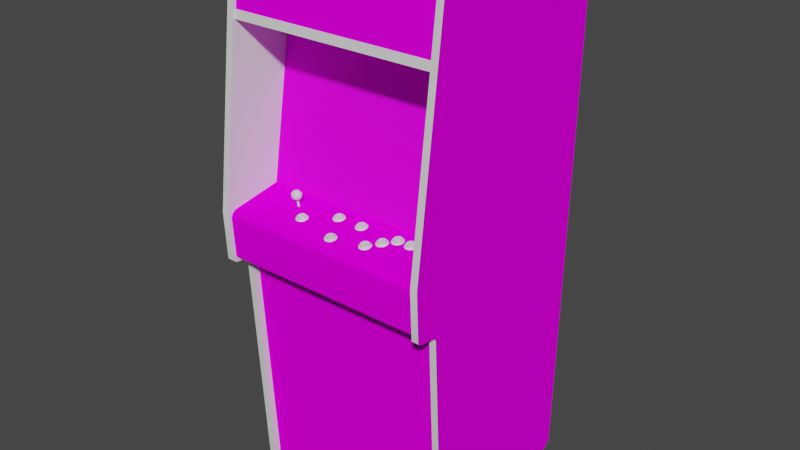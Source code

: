 # Source: stargate.blend  (saved by Blender 2.93.20; exported with 4.5.12 LTS)
import bpy
from mathutils import Matrix  # noqa: F401  (used for matrix-valued properties, if any)

bpy.ops.wm.read_factory_settings(use_empty=True)
scene = bpy.context.scene
scene.name = 'Scene'

# ---- images (referenced by path relative to the original .blend; pixels are not part of the script)
import os
ASSET_DIR = os.environ.get("B2B_ASSET_DIR", "")  # directory of the original .blend (textures are referenced by path, not embedded)
HERE = os.path.dirname(os.path.abspath(__file__))  # packed textures are extracted next to this script under _unpacked/

def load_image(name, relpath, width, height, colorspace="sRGB"):
    """Load a texture the original file referenced (path relative to the .blend, or extracted next to this script)."""
    p = next((c for c in (os.path.join(HERE, relpath), os.path.join(ASSET_DIR, relpath)) if relpath and os.path.exists(c)), "")
    if p:
        img = bpy.data.images.load(p, check_existing=True)
        img.name = name
    else:  # same state as the original file: an image datablock whose file is absent (Cycles renders it pink)
        img = bpy.data.images.new(name, width, height)
        img.source = "FILE"
        img.filepath = "//" + (relpath or name)
    img.colorspace_settings.name = colorspace
    return img
img_stargatemarquee_tiff = load_image('stargateMarquee.TIFF', 'stargateMarquee.TIFF', 1024, 1024, 'sRGB')
img_stargatescreenshot_tiff = load_image('stargatescreenshot.TIFF', 'stargatescreenshot.TIFF', 1024, 1024, 'sRGB')
img_stargatebezel_tiff = load_image('stargatebezel.TIFF', 'stargatebezel.TIFF', 1024, 1024, 'sRGB')
img_stargatecpo_tiff = load_image('stargatecpo.TIFF', 'stargatecpo.TIFF', 1024, 1024, 'sRGB')
img_stargatecoinmap_tiff = load_image('stargatecoinmap.TIFF', 'stargatecoinmap.TIFF', 1024, 1024, 'sRGB')
img_stargateleftsideart_tiff = load_image('stargateleftsideart.TIFF', 'stargateleftsideart.TIFF', 1024, 1024, 'sRGB')
img_stargaterightsideart_tiff = load_image('stargaterightsideart.TIFF', 'stargaterightsideart.TIFF', 1024, 1024, 'sRGB')

# ---- materials (node trees are filled in below, after node groups)
mat_stargateaaarquee = bpy.data.materials.new('stargateaaarquee')
mat_stargateaaarquee.use_transparent_shadow = False
mat_stargateaaarquee.roughness = 0.7103
mat_stargateaaarquee.specular_intensity = 0.02745
mat_stargateaamonitor = bpy.data.materials.new('stargateaamonitor')
mat_stargateaamonitor.use_transparent_shadow = False
mat_stargateaamonitor.roughness = 0.8807
mat_stargateaamonitor.specular_intensity = 0.0
mat_stargatebezel = bpy.data.materials.new('stargatebezel')
mat_stargatebezel.use_transparent_shadow = False
mat_stargatebezel.roughness = 0.9246
mat_stargatebezel.specular_intensity = 0.1137
mat_stargateblack = bpy.data.materials.new('stargateblack')
mat_stargateblack.use_transparent_shadow = False
mat_stargateblack.roughness = 0.8807
mat_stargateblack.specular_intensity = 0.0
mat_stargatecpo = bpy.data.materials.new('stargatecpo')
mat_stargatecpo.use_transparent_shadow = False
mat_stargatecpo.roughness = 0.8807
mat_stargatecpo.specular_intensity = 0.0
mat_stargatecoin = bpy.data.materials.new('stargatecoin')
mat_stargatecoin.use_transparent_shadow = False
mat_stargatecoin.roughness = 0.8807
mat_stargatecoin.specular_intensity = 0.0
mat_stargatered = bpy.data.materials.new('stargatered')
mat_stargatered.use_transparent_shadow = False
mat_stargatered.roughness = 0.6229
mat_stargatered.specular_intensity = 0.9569
mat_stargatesilver = bpy.data.materials.new('stargatesilver')
mat_stargatesilver.use_transparent_shadow = False
mat_stargatesilver.roughness = 0.9623
mat_stargatesilver.specular_intensity = 0.2275
mat_stargateleftsideart = bpy.data.materials.new('stargateleftsideart')
mat_stargateleftsideart.use_transparent_shadow = False
mat_stargateleftsideart.roughness = 0.8807
mat_stargateleftsideart.specular_intensity = 0.0
mat_stargatetmoulding = bpy.data.materials.new('stargatetmoulding')
mat_stargatetmoulding.use_transparent_shadow = False
mat_stargatetmoulding.roughness = 0.8152
mat_stargatetmoulding.specular_intensity = 0.8627
mat_stargatewhite = bpy.data.materials.new('stargatewhite')
mat_stargatewhite.use_transparent_shadow = False
mat_stargatewhite.roughness = 0.6229
mat_stargatewhite.specular_intensity = 0.9569
mat_stargategreen = bpy.data.materials.new('stargategreen')
mat_stargategreen.use_transparent_shadow = False
mat_stargategreen.roughness = 0.6229
mat_stargategreen.specular_intensity = 0.9569
mat_stargaterightsideart = bpy.data.materials.new('stargaterightsideart')
mat_stargaterightsideart.use_transparent_shadow = False
mat_stargaterightsideart.roughness = 0.8807
mat_stargaterightsideart.specular_intensity = 0.0

# ---- node groups
ng_auto_smooth = bpy.data.node_groups.new('Auto Smooth', 'GeometryNodeTree')
_s = ng_auto_smooth.interface.new_socket(name='Geometry', in_out='OUTPUT', socket_type='NodeSocketGeometry')
_s = ng_auto_smooth.interface.new_socket(name='Geometry', in_out='INPUT', socket_type='NodeSocketGeometry')
_s = ng_auto_smooth.interface.new_socket(name='Angle', in_out='INPUT', socket_type='NodeSocketFloat')
_s.subtype = 'ANGLE'
_s.min_value = 0.0
_s.max_value = 3.142
ng_auto_smooth.is_modifier = True
_N = ng_auto_smooth.nodes; _L = ng_auto_smooth.links
n0 = _N.new('NodeGroupOutput'); n0.name = 'Group Output'; n0.location = (480, -100)
n1 = _N.new('NodeGroupInput'); n1.name = 'Group Input'; n1.location = (-420, -300)
n2 = _N.new('NodeGroupInput'); n2.name = 'Group Input.001'; n2.location = (-60, -100)
n3 = _N.new('GeometryNodeSetShadeSmooth'); n3.name = 'Set Shade Smooth'; n3.location = (120, -100)
n3.domain = 'EDGE'
n4 = _N.new('GeometryNodeSetShadeSmooth'); n4.name = 'Set Shade Smooth.001'; n4.location = (300, -100)
n5 = _N.new('GeometryNodeInputMeshEdgeAngle'); n5.name = 'Edge Angle'; n5.location = (-420, -220)
n6 = _N.new('GeometryNodeInputEdgeSmooth'); n6.name = 'Is Edge Smooth'; n6.location = (-60, -160)
n7 = _N.new('GeometryNodeInputShadeSmooth'); n7.name = 'Is Face Smooth'; n7.location = (-240, -340)
n8 = _N.new('FunctionNodeBooleanMath'); n8.name = 'Boolean Math'; n8.location = (-60, -220)
n9 = _N.new('FunctionNodeCompare'); n9.name = 'Compare'; n9.location = (-240, -180)
n9.operation = 'LESS_EQUAL'
_L.new(n5.outputs[0], n9.inputs[0])
_L.new(n4.outputs[0], n0.inputs[0])
_L.new(n1.outputs[1], n9.inputs[1])
_L.new(n9.outputs[0], n8.inputs[0])
_L.new(n7.outputs[0], n8.inputs[1])
_L.new(n2.outputs[0], n3.inputs[0])
_L.new(n6.outputs[0], n3.inputs[1])
_L.new(n3.outputs[0], n4.inputs[0])
_L.new(n8.outputs[0], n3.inputs[2])
n0.is_active_output = True

# ---- material node trees
mat_stargateaaarquee.use_nodes = True; mat_stargateaaarquee.node_tree.nodes.clear()
_N = mat_stargateaaarquee.node_tree.nodes; _L = mat_stargateaaarquee.node_tree.links
n0 = _N.new('ShaderNodeBsdfPrincipled'); n0.name = 'Principled BSDF'; n0.location = (10, 300)
n0.distribution = 'GGX'
n0.subsurface_method = 'BURLEY'
n0.inputs[2].default_value = 0.7103
n0.inputs[3].default_value = 1.45
n0.inputs[13].default_value = 0.02745
n0.inputs[27].default_value = (0.0, 0.0, 0.0, 1.0)
n0.inputs[28].default_value = 1.0
n1 = _N.new('ShaderNodeOutputMaterial'); n1.name = 'Material Output'; n1.location = (300, 300)
n2 = _N.new('ShaderNodeTexImage'); n2.name = 'Image Texture'; n2.location = (-300, 600)
n2.image = img_stargatemarquee_tiff
_L.new(n0.outputs[0], n1.inputs[0])
_L.new(n2.outputs[0], n0.inputs[0])
n1.is_active_output = True
mat_stargateaamonitor.use_nodes = True; mat_stargateaamonitor.node_tree.nodes.clear()
_N = mat_stargateaamonitor.node_tree.nodes; _L = mat_stargateaamonitor.node_tree.links
n0 = _N.new('ShaderNodeBsdfPrincipled'); n0.name = 'Principled BSDF'; n0.location = (10, 300)
n0.distribution = 'GGX'
n0.subsurface_method = 'BURLEY'
n0.inputs[2].default_value = 0.8807
n0.inputs[3].default_value = 1.45
n0.inputs[13].default_value = 0.0
n0.inputs[27].default_value = (0.0, 0.0, 0.0, 1.0)
n0.inputs[28].default_value = 1.0
n1 = _N.new('ShaderNodeOutputMaterial'); n1.name = 'Material Output'; n1.location = (300, 300)
n2 = _N.new('ShaderNodeTexImage'); n2.name = 'Image Texture'; n2.location = (-300, 600)
n2.image = img_stargatescreenshot_tiff
_L.new(n0.outputs[0], n1.inputs[0])
_L.new(n2.outputs[0], n0.inputs[0])
n1.is_active_output = True
mat_stargatebezel.use_nodes = True; mat_stargatebezel.node_tree.nodes.clear()
_N = mat_stargatebezel.node_tree.nodes; _L = mat_stargatebezel.node_tree.links
n0 = _N.new('ShaderNodeBsdfPrincipled'); n0.name = 'Principled BSDF'; n0.location = (10, 300)
n0.distribution = 'GGX'
n0.subsurface_method = 'BURLEY'
n0.inputs[2].default_value = 0.9246
n0.inputs[3].default_value = 1.45
n0.inputs[13].default_value = 0.1137
n0.inputs[27].default_value = (0.0, 0.0, 0.0, 1.0)
n0.inputs[28].default_value = 1.0
n1 = _N.new('ShaderNodeOutputMaterial'); n1.name = 'Material Output'; n1.location = (300, 300)
n2 = _N.new('ShaderNodeTexImage'); n2.name = 'Image Texture'; n2.location = (-300, 600)
n2.image = img_stargatebezel_tiff
_L.new(n0.outputs[0], n1.inputs[0])
_L.new(n2.outputs[0], n0.inputs[0])
n1.is_active_output = True
mat_stargateblack.use_nodes = True; mat_stargateblack.node_tree.nodes.clear()
_N = mat_stargateblack.node_tree.nodes; _L = mat_stargateblack.node_tree.links
n0 = _N.new('ShaderNodeBsdfPrincipled'); n0.name = 'Principled BSDF'; n0.location = (10, 300)
n0.distribution = 'GGX'
n0.subsurface_method = 'BURLEY'
n0.inputs[2].default_value = 0.8807
n0.inputs[3].default_value = 1.45
n0.inputs[13].default_value = 0.0
n0.inputs[27].default_value = (0.0, 0.0, 0.0, 1.0)
n0.inputs[28].default_value = 1.0
n1 = _N.new('ShaderNodeOutputMaterial'); n1.name = 'Material Output'; n1.location = (300, 300)
_L.new(n0.outputs[0], n1.inputs[0])
n1.is_active_output = True
mat_stargatecpo.use_nodes = True; mat_stargatecpo.node_tree.nodes.clear()
_N = mat_stargatecpo.node_tree.nodes; _L = mat_stargatecpo.node_tree.links
n0 = _N.new('ShaderNodeBsdfPrincipled'); n0.name = 'Principled BSDF'; n0.location = (10, 300)
n0.distribution = 'GGX'
n0.subsurface_method = 'BURLEY'
n0.inputs[2].default_value = 0.8807
n0.inputs[3].default_value = 1.45
n0.inputs[13].default_value = 0.0
n0.inputs[27].default_value = (0.0, 0.0, 0.0, 1.0)
n0.inputs[28].default_value = 1.0
n1 = _N.new('ShaderNodeOutputMaterial'); n1.name = 'Material Output'; n1.location = (300, 300)
n2 = _N.new('ShaderNodeTexImage'); n2.name = 'Image Texture'; n2.location = (-300, 600)
n2.image = img_stargatecpo_tiff
_L.new(n0.outputs[0], n1.inputs[0])
_L.new(n2.outputs[0], n0.inputs[0])
n1.is_active_output = True
mat_stargatecoin.use_nodes = True; mat_stargatecoin.node_tree.nodes.clear()
_N = mat_stargatecoin.node_tree.nodes; _L = mat_stargatecoin.node_tree.links
n0 = _N.new('ShaderNodeBsdfPrincipled'); n0.name = 'Principled BSDF'; n0.location = (10, 300)
n0.distribution = 'GGX'
n0.subsurface_method = 'BURLEY'
n0.inputs[2].default_value = 0.8807
n0.inputs[3].default_value = 1.45
n0.inputs[13].default_value = 0.0
n0.inputs[27].default_value = (0.0, 0.0, 0.0, 1.0)
n0.inputs[28].default_value = 1.0
n1 = _N.new('ShaderNodeOutputMaterial'); n1.name = 'Material Output'; n1.location = (300, 300)
n2 = _N.new('ShaderNodeTexImage'); n2.name = 'Image Texture'; n2.location = (-300, 600)
n2.image = img_stargatecoinmap_tiff
_L.new(n0.outputs[0], n1.inputs[0])
_L.new(n2.outputs[0], n0.inputs[0])
n1.is_active_output = True
mat_stargatered.use_nodes = True; mat_stargatered.node_tree.nodes.clear()
_N = mat_stargatered.node_tree.nodes; _L = mat_stargatered.node_tree.links
n0 = _N.new('ShaderNodeBsdfPrincipled'); n0.name = 'Principled BSDF'; n0.location = (10, 300)
n0.distribution = 'GGX'
n0.subsurface_method = 'BURLEY'
n0.inputs[2].default_value = 0.6229
n0.inputs[3].default_value = 1.45
n0.inputs[13].default_value = 0.9569
n0.inputs[27].default_value = (0.0, 0.0, 0.0, 1.0)
n0.inputs[28].default_value = 1.0
n1 = _N.new('ShaderNodeOutputMaterial'); n1.name = 'Material Output'; n1.location = (300, 300)
_L.new(n0.outputs[0], n1.inputs[0])
n1.is_active_output = True
mat_stargatesilver.use_nodes = True; mat_stargatesilver.node_tree.nodes.clear()
_N = mat_stargatesilver.node_tree.nodes; _L = mat_stargatesilver.node_tree.links
n0 = _N.new('ShaderNodeBsdfPrincipled'); n0.name = 'Principled BSDF'; n0.location = (10, 300)
n0.distribution = 'GGX'
n0.subsurface_method = 'BURLEY'
n0.inputs[2].default_value = 0.9623
n0.inputs[3].default_value = 1.45
n0.inputs[13].default_value = 0.2275
n0.inputs[27].default_value = (0.0, 0.0, 0.0, 1.0)
n0.inputs[28].default_value = 1.0
n1 = _N.new('ShaderNodeOutputMaterial'); n1.name = 'Material Output'; n1.location = (300, 300)
_L.new(n0.outputs[0], n1.inputs[0])
n1.is_active_output = True
mat_stargateleftsideart.use_nodes = True; mat_stargateleftsideart.node_tree.nodes.clear()
_N = mat_stargateleftsideart.node_tree.nodes; _L = mat_stargateleftsideart.node_tree.links
n0 = _N.new('ShaderNodeBsdfPrincipled'); n0.name = 'Principled BSDF'; n0.location = (10, 300)
n0.distribution = 'GGX'
n0.subsurface_method = 'BURLEY'
n0.inputs[2].default_value = 0.8807
n0.inputs[3].default_value = 1.45
n0.inputs[13].default_value = 0.0
n0.inputs[27].default_value = (0.0, 0.0, 0.0, 1.0)
n0.inputs[28].default_value = 1.0
n1 = _N.new('ShaderNodeOutputMaterial'); n1.name = 'Material Output'; n1.location = (300, 300)
n2 = _N.new('ShaderNodeTexImage'); n2.name = 'Image Texture'; n2.location = (-300, 600)
n2.image = img_stargateleftsideart_tiff
_L.new(n0.outputs[0], n1.inputs[0])
_L.new(n2.outputs[0], n0.inputs[0])
n1.is_active_output = True
mat_stargatetmoulding.use_nodes = True; mat_stargatetmoulding.node_tree.nodes.clear()
_N = mat_stargatetmoulding.node_tree.nodes; _L = mat_stargatetmoulding.node_tree.links
n0 = _N.new('ShaderNodeBsdfPrincipled'); n0.name = 'Principled BSDF'; n0.location = (10, 300)
n0.distribution = 'GGX'
n0.subsurface_method = 'BURLEY'
n0.inputs[2].default_value = 0.8152
n0.inputs[3].default_value = 1.45
n0.inputs[13].default_value = 0.8627
n0.inputs[27].default_value = (0.0, 0.0, 0.0, 1.0)
n0.inputs[28].default_value = 1.0
n1 = _N.new('ShaderNodeOutputMaterial'); n1.name = 'Material Output'; n1.location = (300, 300)
_L.new(n0.outputs[0], n1.inputs[0])
n1.is_active_output = True
mat_stargatewhite.use_nodes = True; mat_stargatewhite.node_tree.nodes.clear()
_N = mat_stargatewhite.node_tree.nodes; _L = mat_stargatewhite.node_tree.links
n0 = _N.new('ShaderNodeBsdfPrincipled'); n0.name = 'Principled BSDF'; n0.location = (10, 300)
n0.distribution = 'GGX'
n0.subsurface_method = 'BURLEY'
n0.inputs[2].default_value = 0.6229
n0.inputs[3].default_value = 1.45
n0.inputs[13].default_value = 0.9569
n0.inputs[27].default_value = (0.0, 0.0, 0.0, 1.0)
n0.inputs[28].default_value = 1.0
n1 = _N.new('ShaderNodeOutputMaterial'); n1.name = 'Material Output'; n1.location = (300, 300)
_L.new(n0.outputs[0], n1.inputs[0])
n1.is_active_output = True
mat_stargategreen.use_nodes = True; mat_stargategreen.node_tree.nodes.clear()
_N = mat_stargategreen.node_tree.nodes; _L = mat_stargategreen.node_tree.links
n0 = _N.new('ShaderNodeBsdfPrincipled'); n0.name = 'Principled BSDF'; n0.location = (10, 300)
n0.distribution = 'GGX'
n0.subsurface_method = 'BURLEY'
n0.inputs[2].default_value = 0.6229
n0.inputs[3].default_value = 1.45
n0.inputs[13].default_value = 0.9569
n0.inputs[27].default_value = (0.0, 0.0, 0.0, 1.0)
n0.inputs[28].default_value = 1.0
n1 = _N.new('ShaderNodeOutputMaterial'); n1.name = 'Material Output'; n1.location = (300, 300)
_L.new(n0.outputs[0], n1.inputs[0])
n1.is_active_output = True
mat_stargaterightsideart.use_nodes = True; mat_stargaterightsideart.node_tree.nodes.clear()
_N = mat_stargaterightsideart.node_tree.nodes; _L = mat_stargaterightsideart.node_tree.links
n0 = _N.new('ShaderNodeBsdfPrincipled'); n0.name = 'Principled BSDF'; n0.location = (10, 300)
n0.distribution = 'GGX'
n0.subsurface_method = 'BURLEY'
n0.inputs[2].default_value = 0.8807
n0.inputs[3].default_value = 1.45
n0.inputs[13].default_value = 0.0
n0.inputs[27].default_value = (0.0, 0.0, 0.0, 1.0)
n0.inputs[28].default_value = 1.0
n1 = _N.new('ShaderNodeOutputMaterial'); n1.name = 'Material Output'; n1.location = (300, 300)
n2 = _N.new('ShaderNodeTexImage'); n2.name = 'Image Texture'; n2.location = (-300, 600)
n2.image = img_stargaterightsideart_tiff
_L.new(n0.outputs[0], n1.inputs[0])
_L.new(n2.outputs[0], n0.inputs[0])
n1.is_active_output = True

# ---- world
world_world = bpy.data.worlds.new('World'); scene.world = world_world
world_world.use_nodes = True; world_world.node_tree.nodes.clear()
_N = world_world.node_tree.nodes; _L = world_world.node_tree.links
n0 = _N.new('ShaderNodeOutputWorld'); n0.name = 'World Output'; n0.location = (300, 300)
n1 = _N.new('ShaderNodeBackground'); n1.name = 'Background'; n1.location = (10, 300)
n1.inputs[0].default_value = (0.05088, 0.05088, 0.05088, 1.0)
_L.new(n1.outputs[0], n0.inputs[0])
n0.is_active_output = True
world_world.color = (0.05088, 0.05088, 0.05088)
world_world.use_sun_shadow = False
world_world.sun_shadow_jitter_overblur = 0.0

# ---- meshes
me_stargate = bpy.data.meshes.new('stargate')
me_stargate.from_pydata([(0.3201, 0.7679, 0.03035), (-0.3708, 0.7679, 0.03035), (-0.3708, 0.5689, 0.05756), (0.3201, 0.5689, 0.05756), (-0.2609, 0.3861, -0.1381), (-0.2609, 0.1225, -0.09174), (0.1995, 0.1225, -0.09174), (0.1995, 0.3861, -0.1381), (0.3249, 0.006639, -0.05791), (0.3249, 0.4737, -0.1359), (-0.3903, 0.4737, -0.1359), (-0.3903, 0.006639, -0.05791), (-0.3638, 0.4531, -0.1657), (-0.3638, 0.009949, -0.09432), (0.3132, 0.009949, -0.09432), (0.3132, 0.4531, -0.1657), (0.3253, -0.1754, 0.1226), (0.3253, -0.04558, 0.13), (-0.3745, -0.04558, 0.13), (0.3253, -0.02204, 0.1135), (0.3253, 0.008478, -0.06894), (-0.3745, -0.02204, 0.1135), (-0.3745, 0.008478, -0.06894), (-0.3745, -0.193, 0.07153), (-0.3745, -0.1754, 0.1226), (0.3253, -0.193, 0.07153), (-0.3745, -0.03087, 0.1252), (0.3253, -0.03087, 0.1252), (-0.3701, -0.09596, 0.04285), (-0.3701, -0.9844, -0.006795), (0.3257, -0.9844, -0.006795), (0.3257, -0.09596, 0.04285), (-0.2322, 0.0276, 0.006075), (-0.2278, 0.02208, 0.004605), (-0.2296, 0.02466, 0.01417), (-0.1991, 0.03054, 0.009017), (-0.2028, 0.02466, 0.01417), (-0.202, 0.02466, 0.006443), (-0.2278, 0.04525, 0.01343), (-0.2322, 0.03974, 0.009017), (-0.2296, 0.03974, 0.01711), (-0.216, 0.04268, -0.004589), (-0.2197, 0.03679, -0.006795), (-0.2241, 0.04268, -0.002383), (-0.2079, 0.04268, 0.02005), (-0.202, 0.03679, 0.01784), (-0.1995, 0.03679, 0.01196), (-0.2182, 0.04966, 0.006443), (-0.2201, 0.04709, 0.0005594), (-0.2241, 0.04709, 0.003869), (-0.2241, 0.04268, 0.02005), (-0.2256, 0.03679, 0.02226), (-0.2197, 0.03679, 0.02446), (-0.2208, 0.02208, 0.01931), (-0.2142, 0.02025, 0.01784), (-0.2134, 0.02466, 0.02226), (-0.216, 0.02466, -0.004589), (-0.2175, 0.01877, 0.002766), (-0.2241, 0.02466, -0.002383), (-0.202, 0.03054, 0.0001917), (-0.2079, 0.02466, -0.002383), (-0.2039, 0.03679, -0.002383), (-0.2127, 0.03679, -0.006795), (-0.2101, 0.04856, 0.01122), (-0.202, 0.04268, 0.01159), (-0.2072, 0.04709, 0.00534), (-0.2201, 0.01877, 0.01417), (-0.2079, 0.02025, 0.003869), (-0.2123, 0.02025, 0.0005594), (-0.2329, 0.03679, 0.005708), (-0.2322, 0.03054, 0.0149), (-0.2256, 0.03054, -0.004221), (-0.2307, 0.03385, -0.0001761), (-0.202, 0.03054, 0.01784), (-0.2094, 0.02025, 0.01527), (-0.2046, 0.0276, 0.01931), (-0.2138, 0.04966, 0.006811), (-0.2278, 0.0276, 0.01931), (-0.2197, 0.03054, 0.02446), (-0.2304, 0.03679, 0.01784), (-0.202, 0.04268, 0.006443), (-0.2057, 0.04268, -0.0005438), (-0.2127, 0.03054, 0.02446), (-0.2065, 0.03679, 0.02226), (-0.2065, 0.02025, 0.007179), (-0.2131, 0.01767, 0.007546), (-0.2138, 0.04525, 0.02005), (-0.2131, 0.03974, 0.02373), (-0.2168, 0.04966, 0.01196), (-0.216, 0.04709, 0.01784), (-0.2131, 0.0276, -0.005692), (-0.2259, 0.04709, 0.009017), (-0.2215, 0.04709, 0.01637), (-0.2197, 0.01767, 0.009385), (-0.2076, 0.04525, 0.0009271), (-0.2142, 0.04709, 0.0001917), (-0.2296, 0.0276, 0.0005594), (-0.2311, 0.03974, 0.003134), (-0.2263, 0.02208, 0.01527), (-0.219, 0.04268, 0.02226), (-0.2138, 0.01767, 0.01122), (-0.1995, 0.03679, 0.005708), (-0.223, 0.01877, 0.009017), (-0.2094, 0.04709, 0.01527), (-0.2131, -0.01285, 0.004972), (-0.2112, -0.01248, 0.001663), (-0.2112, 0.02907, 0.00865), (-0.2149, -0.01248, 0.001663), (-0.219, -0.01248, 0.001663), (-0.2171, -0.01175, -0.001279), (-0.2171, 0.02944, 0.00534), (-0.2131, 0.02944, 0.00534), (-0.2131, 0.02834, 0.01196), (-0.2171, 0.02834, 0.01196), (-0.219, 0.02907, 0.00865), (-0.2171, -0.01285, 0.004972), (-0.2131, -0.01175, -0.001279), (-0.3925, 0.627, -0.6047), (-0.3925, 0.7914, 0.03733), (-0.3925, -0.2008, 0.07521), (-0.3925, 0.7862, 0.04138), (-0.3701, 0.7862, 0.04138), (-0.3925, 0.7929, 0.03035), (-0.3925, -0.02572, 0.1425), (-0.3925, -0.1842, 0.1352), (-0.3701, -0.1952, 0.1201), (-0.3925, -0.9818, -0.4867), (-0.3701, -0.9278, -0.5727), (-0.3925, -0.9829, 0.01784), (-0.3701, -0.9818, -0.4867), (-0.3701, -0.02572, 0.1425), (-0.3925, -0.9278, -0.5727), (-0.3701, -0.9829, 0.01784), (-0.3701, -0.1842, 0.1352), (-0.3925, -0.2044, 0.06455), (-0.3925, -0.2125, 0.05977), (-0.3701, -0.2125, 0.05977), (-0.3701, 0.7914, 0.03733), (-0.3701, 0.7929, 0.03035), (-0.3925, -0.1912, 0.1296), (-0.3925, -0.1952, 0.1201), (-0.3701, -0.2008, 0.07521), (-0.3701, 0.627, -0.6047), (-0.3701, -0.2044, 0.06455), (-0.3701, -0.1912, 0.1296), (0.2043, 0.009949, -0.01967), (0.1782, 1.985e-05, -0.0101), (0.2095, -0.0007156, -0.003486), (0.2087, 0.006639, -0.002382), (0.2043, 0.005536, 0.002398), (0.1859, -0.0007156, -0.003486), (0.1848, 0.007742, -0.008634), (0.2047, 0.002962, -0.0215), (0.1977, 0.00333, -0.02334), (0.1977, 0.004065, -0.0296), (0.1878, 0.00333, -0.02702), (0.1808, 0.001859, -0.01967), (0.1977, 0.005168, 0.003869), (0.1977, -0.002187, 0.003134), (0.2047, -0.001819, 0.001295), (0.2076, 0.00333, -0.02702), (0.2175, 1.985e-05, -0.0101), (0.215, 0.001859, -0.01967), (0.1859, 0.001859, -0.01672), (0.1841, 0.0007554, -0.0101), (0.1911, 0.002962, -0.0215), (0.1808, -0.001819, -0.0005438), (0.1878, -0.00329, 0.006443), (0.2061, 0.001491, 0.004605), (0.2076, -0.00329, 0.006443), (0.215, -0.001819, -0.0005438), (0.212, 0.002594, -0.001279), (0.1977, -0.004025, 0.009017), (0.1977, 0.001123, 0.006811), (0.2113, 0.0007554, -0.0101), (0.2095, 0.001859, -0.01672), (0.2087, 0.009213, -0.01489), (0.2106, 0.007742, -0.008634), (0.1911, -0.001819, 0.001295), (0.1914, 0.005536, 0.002398), (0.1977, 0.01032, -0.02114), (0.1914, 0.009949, -0.01967), (0.1867, 0.006639, -0.002383), (0.1867, 0.009213, -0.01489), (0.1907, 0.006639, -0.02114), (0.1896, 0.007007, -0.02334), (0.1833, 0.005904, -0.01746), (0.1977, 0.007007, -0.02298), (0.2117, 0.004433, -0.00937), (0.2142, 0.004433, -0.00937), (0.212, 0.005904, -0.01746), (0.2098, 0.002962, -0.002382), (0.1856, 0.005904, -0.01599), (0.1811, 0.004433, -0.00937), (0.2047, 0.001859, 0.002398), (0.2061, 0.007007, -0.02334), (0.2047, 0.006639, -0.02114), (0.2098, 0.005904, -0.01636), (0.1977, 0.007375, -0.02555), (0.1833, 0.002594, -0.001279), (0.1856, 0.002962, -0.002382), (0.1837, 0.004433, -0.00937), (0.1896, 0.001491, 0.004605), (0.1977, 0.001491, 0.004605), (0.1907, 0.001859, 0.002766), (0.1069, 0.001859, 0.02042), (0.126, 0.003697, 0.009385), (0.1311, -0.004025, 0.01233), (0.1308, 0.002962, 0.01417), (0.1197, 0.004065, 0.007546), (0.1197, -0.002922, 0.005708), (0.1127, -0.00329, 0.007546), (0.108, -0.004025, 0.01233), (0.1083, 0.002962, 0.01417), (0.1131, 0.003697, 0.009385), (0.108, -0.006599, 0.02593), (0.1127, -0.007335, 0.03071), (0.1197, -0.007703, 0.03255), (0.1197, -0.0003479, 0.03292), (0.1131, 1.985e-05, 0.03145), (0.1311, -0.006599, 0.02593), (0.133, -0.005496, 0.01895), (0.1337, -0.00329, 0.02777), (0.1366, -0.007703, 0.02851), (0.1392, -0.005864, 0.01895), (0.1197, -0.004393, 0.03586), (0.1197, -0.009541, 0.03844), (0.1293, -0.008806, 0.03586), (0.1032, -0.001819, 0.01968), (0.09987, -0.005864, 0.01895), (0.1024, -0.007703, 0.02851), (0.1113, 0.0007554, 0.005708), (0.1098, -0.002922, 0.002398), (0.1024, -0.004393, 0.009385), (0.1293, -0.002922, 0.002398), (0.1197, 0.001123, 0.003501), (0.1359, -0.001819, 0.01968), (0.1366, -0.004393, 0.009385), (0.1263, -0.007335, 0.03071), (0.1061, -0.005496, 0.01895), (0.1263, -0.00329, 0.007546), (0.126, 1.985e-05, 0.03145), (0.1322, 0.001859, 0.02042), (0.1054, -0.0003479, 0.01159), (0.1197, -0.002554, -0.0005438), (0.1098, -0.008806, 0.03586), (0.1308, 0.0007554, 0.02667), (0.1083, 0.0007554, 0.02667), (0.1319, -0.002922, 0.02667), (0.1267, -0.003658, 0.03182), (0.1337, -0.0003479, 0.01159), (0.1319, -0.0003479, 0.01269), (0.1337, -0.001451, 0.01968), (0.1278, 0.0007554, 0.005708), (0.1263, 0.0003876, 0.007546), (0.1197, -0.004025, 0.03366), (0.1127, -0.003658, 0.03182), (0.1278, -0.004025, 0.03366), (0.1194, 0.0007554, 0.006075), (0.1054, -0.001819, 0.01968), (0.1072, -0.0003479, 0.01306), (0.1054, -0.00329, 0.02777), (0.1124, 0.0003876, 0.007914), (0.1076, -0.002922, 0.02667), (0.1113, -0.004025, 0.03366), (0.1517, 0.002962, -0.02923), (0.1517, 0.006639, -0.02555), (0.1389, 0.007007, -0.008634), (0.158, 0.0048, 0.002398), (0.158, 0.009213, -0.0193), (0.1319, -0.001083, -0.0101), (0.1374, 0.0048, -0.01746), (0.1344, -0.002922, -0.0005438), (0.14, 0.001123, -0.01672), (0.1403, 0.00811, -0.01489), (0.1583, 0.001859, -0.0215), (0.1628, 0.00811, -0.01489), (0.1583, -0.002554, 0.001663), (0.165, -0.0003479, -0.0101), (0.1631, 0.001123, -0.01672), (0.1451, 0.0048, 0.002398), (0.1447, -0.002554, 0.001663), (0.1517, -0.002922, 0.003134), (0.1613, -0.004393, 0.006811), (0.1686, -0.002922, -0.0005438), (0.1712, -0.001083, -0.0101), (0.1686, 0.001123, -0.01967), (0.1661, 0.0048, -0.01746), (0.1613, 0.002594, -0.02665), (0.1418, -0.004393, 0.006811), (0.1374, 0.001859, -0.001279), (0.1517, -0.004761, 0.009385), (0.1517, 0.009581, -0.02114), (0.1517, 0.002226, -0.02334), (0.1447, 0.001859, -0.0215), (0.1418, 0.002594, -0.02665), (0.1344, 0.001123, -0.01967), (0.1381, -0.0003479, -0.0101), (0.14, -0.001819, -0.003486), (0.1631, -0.001819, -0.003486), (0.1646, 0.007007, -0.008634), (0.1628, 0.005536, -0.002015), (0.1451, 0.009213, -0.0193), (0.1517, 0.004433, 0.004237), (0.1403, 0.005536, -0.002015), (0.1657, 0.00333, -0.009369), (0.1683, 0.00333, -0.009369), (0.1639, 0.001859, -0.002382), (0.1517, 1.985e-05, 0.006811), (0.1517, 0.0007554, 0.004605), (0.1447, 0.001123, 0.002766), (0.1598, 0.0003876, 0.004972), (0.1396, 0.001859, -0.002382), (0.1374, 0.00333, -0.009002), (0.1433, 0.0003876, 0.004972), (0.1639, 0.0048, -0.01599), (0.1598, 0.006271, -0.02334), (0.1661, 0.001859, -0.001279), (0.1587, 0.001123, 0.002766), (0.1587, 0.005904, -0.02114), (0.1352, 0.00333, -0.009369), (0.1392, 0.0048, -0.01599), (0.1444, 0.005904, -0.02114), (0.1433, 0.006271, -0.02334), (0.1514, 0.006271, -0.02298), (0.07486, -0.003658, 0.05498), (0.09399, -0.005864, 0.06565), (0.08112, -0.001819, 0.04395), (0.07597, -0.01212, 0.06013), (0.08075, -0.01322, 0.06528), (0.101, -0.01101, 0.05351), (0.08773, -0.001451, 0.04211), (0.08773, -0.008806, 0.04028), (0.08075, -0.009174, 0.04211), (0.08773, -0.01028, 0.07043), (0.08773, -0.01506, 0.073), (0.0973, -0.01469, 0.07043), (0.07045, -0.01322, 0.06307), (0.07119, -0.007335, 0.05425), (0.06788, -0.01175, 0.05351), (0.07781, -0.008806, 0.0366), (0.07045, -0.009909, 0.04395), (0.0973, -0.008806, 0.0366), (0.09582, -0.005128, 0.04028), (0.1017, -0.005864, 0.04616), (0.08773, -0.004761, 0.03807), (0.09913, -0.01212, 0.06013), (0.09435, -0.01322, 0.06528), (0.07413, -0.01101, 0.05351), (0.07633, -0.002554, 0.04837), (0.09582, -0.009909, 0.06822), (0.1047, -0.01322, 0.06307), (0.1072, -0.01175, 0.05351), (0.1047, -0.009909, 0.04395), (0.07597, -0.009909, 0.04689), (0.08773, -0.01322, 0.06675), (0.09913, -0.009909, 0.04689), (0.09435, -0.009174, 0.04211), (0.1002, -0.003658, 0.05498), (0.09399, -0.001819, 0.04395), (0.08112, -0.005864, 0.06565), (0.07339, -0.005864, 0.04616), (0.08773, -0.008438, 0.03402), (0.07781, -0.01469, 0.07043), (0.09877, -0.004761, 0.06124), (0.07633, -0.004761, 0.06124), (0.09877, -0.002554, 0.04837), (0.08773, -0.005864, 0.06749), (0.08075, -0.009541, 0.06638), (0.07928, -0.009909, 0.06822), (0.0756, -0.008438, 0.06124), (0.07339, -0.007335, 0.05425), (0.07523, -0.006232, 0.04726), (0.07339, -0.008806, 0.06234), (0.1017, -0.008806, 0.06234), (0.09987, -0.008438, 0.06124), (0.09472, -0.009541, 0.06638), (0.1039, -0.007335, 0.05425), (0.09472, -0.005128, 0.04211), (0.09987, -0.006232, 0.04726), (0.1017, -0.007335, 0.05425), (0.08737, -0.004761, 0.04028), (0.07928, -0.005128, 0.04028), (0.08038, -0.005128, 0.04211), (0.08773, -0.009909, 0.06822), (-0.02847, -0.009174, 0.08698), (-0.01597, -0.009174, 0.08698), (-0.01229, -0.01837, 0.09139), (-0.01413, -0.01359, 0.08918), (-0.005671, -0.01101, 0.07521), (-0.002729, -0.01543, 0.07447), (-0.005303, -0.01359, 0.06491), (-0.03913, -0.0169, 0.08404), (-0.03877, -0.01101, 0.07521), (-0.03031, -0.01359, 0.08918), (-0.03215, -0.01837, 0.09139), (-0.02222, -0.01873, 0.09396), (-0.008612, -0.01469, 0.07447), (-0.01045, -0.01359, 0.06786), (-0.0156, -0.01653, 0.08624), (-0.03325, -0.006232, 0.06969), (-0.03399, -0.01359, 0.06786), (-0.03582, -0.01469, 0.07447), (-0.02884, -0.01248, 0.06307), (-0.02847, -0.005496, 0.06491), (-0.005303, -0.0169, 0.08404), (-0.007877, -0.009541, 0.06712), (-0.01229, -0.01248, 0.05793), (-0.02222, -0.01175, 0.05498), (-0.03215, -0.01248, 0.05793), (-0.03913, -0.01359, 0.06491), (-0.04171, -0.01543, 0.07447), (-0.03399, -0.01579, 0.08146), (-0.03325, -0.008438, 0.0822), (-0.03509, -0.007335, 0.07595), (-0.02222, -0.0169, 0.08808), (-0.02222, -0.01248, 0.06124), (-0.0156, -0.01248, 0.06307), (-0.01597, -0.005496, 0.06491), (-0.02884, -0.01653, 0.08624), (-0.009348, -0.007335, 0.07595), (-0.01119, -0.008438, 0.0822), (-0.01045, -0.01579, 0.08146), (-0.02222, -0.009541, 0.08845), (-0.01119, -0.006232, 0.06969), (-0.02222, -0.005128, 0.06344), (-0.02222, -0.01395, 0.09139), (-0.02222, -0.01322, 0.08918), (-0.02921, -0.01285, 0.08735), (-0.01523, -0.01285, 0.08735), (-0.007877, -0.01248, 0.0833), (-0.03435, -0.01212, 0.0822), (-0.03435, -0.009541, 0.06859), (-0.03656, -0.009541, 0.06712), (-0.02921, -0.008806, 0.06344), (-0.01008, -0.01212, 0.0822), (-0.008245, -0.01101, 0.07521), (-0.01413, -0.008438, 0.06124), (-0.01523, -0.008806, 0.06344), (-0.01008, -0.009541, 0.06822), (-0.02222, -0.00807, 0.05903), (-0.03031, -0.008438, 0.06124), (-0.02222, -0.008438, 0.0616), (-0.03619, -0.01101, 0.07521), (-0.03656, -0.01248, 0.0833), (-0.1568, -0.004393, 0.05609), (-0.1506, -0.002554, 0.04506), (-0.1568, -0.0003479, 0.03402), (-0.1564, -0.007703, 0.03218), (-0.1752, -0.008438, 0.03697), (-0.177, -0.009541, 0.04358), (-0.1803, -0.01212, 0.05351), (-0.18, -0.005864, 0.04432), (-0.1734, -0.007335, 0.02704), (-0.1803, -0.008438, 0.03402), (-0.1634, -0.00329, 0.02814), (-0.1535, -0.007335, 0.02704), (-0.1634, -0.006967, 0.02446), (-0.1752, -0.01064, 0.05057), (-0.1763, -0.002554, 0.04506), (-0.1634, -0.004761, 0.05756), (-0.1634, -0.01212, 0.05719), (-0.1564, -0.01175, 0.05535), (-0.1491, -0.007335, 0.05241), (-0.1461, -0.01212, 0.05351), (-0.1436, -0.01028, 0.04358), (-0.1461, -0.008438, 0.03402), (-0.1491, -0.004393, 0.03623), (-0.1634, -0.01359, 0.06307), (-0.1535, -0.01322, 0.0605), (-0.155, -0.008438, 0.05866), (-0.1734, -0.01322, 0.0605), (-0.1715, -0.008438, 0.05866), (-0.17, -0.007703, 0.03218), (-0.1517, -0.01064, 0.05057), (-0.1524, -0.003658, 0.05131), (-0.1517, -0.008438, 0.03697), (-0.1498, -0.009541, 0.04358), (-0.17, -0.01175, 0.05535), (-0.1634, -0.007335, 0.03035), (-0.1697, -0.004393, 0.05609), (-0.1829, -0.01028, 0.04358), (-0.1778, -0.004393, 0.03623), (-0.1697, -0.0003479, 0.03402), (-0.1524, -0.001451, 0.0388), (-0.1745, -0.001451, 0.0388), (-0.1745, -0.003658, 0.05131), (-0.1634, -0.0003479, 0.03255), (-0.1564, -0.00807, 0.05646), (-0.1634, -0.008438, 0.05829), (-0.1634, -0.003658, 0.03071), (-0.1715, -0.003658, 0.03035), (-0.1564, -0.003658, 0.03255), (-0.1513, -0.006967, 0.05131), (-0.1469, -0.005864, 0.04432), (-0.1634, -0.008806, 0.0605), (-0.1704, -0.00807, 0.05646), (-0.155, -0.003658, 0.03035), (-0.1513, -0.004761, 0.03733), (-0.1495, -0.005864, 0.04432), (-0.1704, -0.003658, 0.03255), (-0.1774, -0.005864, 0.04432), (-0.1756, -0.004761, 0.0377), (-0.1778, -0.007335, 0.05241), (-0.1756, -0.006967, 0.05131), (-0.06157, 0.005168, 0.001663), (-0.07444, 0.008846, -0.0204), (-0.08069, 0.007007, -0.009369), (-0.08142, -0.0003479, -0.01047), (-0.07959, -0.001451, -0.003853), (-0.0509, -0.002554, -0.0009115), (-0.05384, 0.001859, -0.001647), (-0.07628, 0.0007554, 0.004237), (-0.07775, -0.003658, 0.006075), (-0.06819, -0.004393, 0.00865), (-0.08768, -0.0007156, -0.01084), (-0.0851, -0.002554, -0.0009115), (-0.05642, -0.001451, -0.003853), (-0.06157, 0.008846, -0.0204), (-0.0612, 0.001859, -0.02224), (-0.06819, 0.002226, -0.02371), (-0.06819, 0.002594, -0.02996), (-0.07775, 0.001859, -0.02739), (-0.0851, 0.0007554, -0.0204), (-0.08216, 0.0048, -0.0182), (-0.07628, 0.005904, -0.02408), (-0.0612, -0.002187, 0.0009271), (-0.06819, -0.002554, 0.002766), (-0.07959, 0.0007554, -0.01709), (-0.0509, 0.0007554, -0.0204), (-0.05826, 0.001859, -0.02739), (-0.04833, -0.0007156, -0.01084), (-0.05164, 0.00333, -0.0101), (-0.05532, 0.007007, -0.009369), (-0.05458, -0.0003479, -0.01047), (-0.05642, 0.0007554, -0.01709), (-0.07481, 0.001859, -0.02224), (-0.07481, -0.002187, 0.0009272), (-0.05679, 0.00811, -0.01562), (-0.07922, 0.005904, -0.003118), (-0.07444, 0.005168, 0.001663), (-0.05826, -0.003658, 0.006075), (-0.06819, 0.009213, -0.02187), (-0.05679, 0.005904, -0.003118), (-0.06819, 0.0048, 0.003501), (-0.07922, 0.00811, -0.01562), (-0.08216, 0.001859, -0.001647), (-0.08032, 0.002226, -0.003118), (-0.08216, 0.00333, -0.009737), (-0.06083, 0.001491, 0.00203), (-0.05973, 0.0007554, 0.004237), (-0.06782, 0.001123, 0.003869), (-0.08437, 0.00333, -0.0101), (-0.08032, 0.0048, -0.01672), (-0.05384, 0.0048, -0.0182), (-0.05568, 0.0048, -0.01672), (-0.05384, 0.00333, -0.0101), (-0.05973, 0.005904, -0.02408), (-0.07517, 0.005536, -0.02187), (-0.06819, 0.0003876, 0.006443), (-0.07481, 0.001491, 0.00203), (-0.06819, 0.005904, -0.02371), (-0.06819, 0.006271, -0.02629), (-0.0612, 0.005536, -0.02187), (-0.05568, 0.002226, -0.003118), (0.004994, 0.007007, -0.009369), (0.02412, 0.005168, 0.001663), (0.01786, 0.002594, -0.02996), (0.007936, 0.001859, -0.02739), (0.03147, -0.0003479, -0.01047), (0.03074, 0.007007, -0.009369), (0.01786, 0.002226, -0.02371), (0.01125, 0.001859, -0.02224), (0.01161, 0.008846, -0.0204), (0.006097, -0.001451, -0.003853), (0.01125, -0.002187, 0.0009272), (0.01161, 0.005168, 0.001663), (0.02963, -0.001451, -0.003853), (0.0009488, 0.0007554, -0.0204), (0.003523, 0.0048, -0.0182), (0.001317, 0.00333, -0.0101), (-0.001625, -0.0007156, -0.01084), (0.0009488, -0.002554, -0.0009115), (0.01786, -0.004393, 0.00865), (0.009774, 0.0007554, 0.004237), (0.03478, -0.002554, -0.0009115), (0.03221, 0.001859, -0.001647), (0.02595, 0.0007554, 0.004237), (0.007936, -0.003658, 0.006075), (0.03735, -0.0007156, -0.01084), (0.03478, 0.0007554, -0.0204), (0.03221, 0.0048, -0.0182), (0.03441, 0.00333, -0.0101), (0.02779, 0.001859, -0.02739), (0.006833, 0.00811, -0.01562), (0.006097, 0.0007554, -0.01709), (0.004258, -0.0003479, -0.01047), (0.0289, 0.00811, -0.01562), (0.02963, 0.0007554, -0.01709), (0.02448, 0.001859, -0.02224), (0.01786, -0.002554, 0.002766), (0.02448, -0.002187, 0.0009272), (0.02412, 0.008846, -0.0204), (0.02779, -0.003658, 0.006075), (0.01786, 0.009213, -0.02187), (0.006833, 0.005904, -0.003118), (0.0289, 0.005904, -0.003118), (0.01786, 0.0048, 0.003501), (0.01088, 0.001491, 0.00203), (0.01786, 0.0003876, 0.006443), (0.005729, 0.002226, -0.003118), (0.01786, 0.001123, 0.003869), (0.02485, 0.001491, 0.00203), (0.01786, 0.005904, -0.02371), (0.01786, 0.006271, -0.02629), (0.009774, 0.005904, -0.02408), (0.02485, 0.005536, -0.02187), (0.005729, 0.0048, -0.01672), (0.01088, 0.005536, -0.02187), (0.02595, 0.005904, -0.02408), (0.03, 0.0048, -0.01672), (0.003891, 0.00333, -0.009737), (0.003523, 0.001859, -0.001647), (0.03184, 0.00333, -0.0101), (0.03, 0.002226, -0.003118), (0.3429, -0.9829, 0.01784), (0.3429, 0.7862, 0.04138), (0.3429, -0.1842, 0.1352), (0.3429, 0.7914, 0.03733), (0.3429, -0.1912, 0.1296), (0.3205, -0.2125, 0.05977), (0.3429, -0.2125, 0.05977), (0.3205, -0.1952, 0.1201), (0.3205, -0.2008, 0.07521), (0.3429, -0.2008, 0.07521), (0.3429, -0.02572, 0.1425), (0.3205, -0.9818, -0.4867), (0.3429, -0.9278, -0.5727), (0.3205, -0.9829, 0.01784), (0.3429, -0.9818, -0.4867), (0.3205, -0.9278, -0.5727), (0.3205, 0.627, -0.6047), (0.3429, 0.627, -0.6047), (0.3205, 0.7914, 0.03733), (0.3429, 0.7929, 0.03035), (0.3429, -0.1952, 0.1201), (0.3429, -0.2044, 0.06455), (0.3205, -0.2044, 0.06455), (0.3205, 0.7929, 0.03035), (0.3205, -0.02572, 0.1425), (0.3205, 0.7862, 0.04138), (0.3205, -0.1842, 0.1352), (0.3205, -0.1912, 0.1296), (-0.3701, -0.912, -0.5588), (0.3231, -0.912, -0.5588), (0.326, 0.7881, 0.03218), (0.3253, 0.609, -0.5908), (-0.3705, 0.609, -0.5908), (-0.3708, 0.7881, 0.03218), (-0.3701, -0.9833, -0.4448), (0.3212, -0.9833, -0.4448), (0.326, 0.7627, 0.03917), (-0.3708, 0.7627, 0.03917), (-0.3712, 0.4711, -0.1447), (0.322, 0.5443, 0.06528), (0.322, 0.4711, -0.1447), (-0.3712, 0.5443, 0.06528), (0.322, 0.5719, 0.06087), (-0.3712, 0.5719, 0.06087), (0.322, 0.4965, -0.1487)], [], [(636, 640, 637, 639), (666, 663, 665, 664), (668, 666, 664, 667), (125, 144, 139, 140), (20, 22, 21, 19), (110, 111, 116, 109), (127, 129, 126, 131), (128, 126, 129, 132), (141, 125, 140, 119), (27, 26, 18, 17), (99, 52, 87, 86), (107, 116, 105, 104), (38, 39, 40), (49, 43, 72, 97), (109, 116, 107, 108), (47, 48, 49), (101, 80, 64, 46), (41, 62, 42, 43), (429, 388, 430, 435), (90, 56, 71, 42), (622, 582, 588, 584), (252, 236, 250, 251), (60, 67, 68), (69, 32, 70), (465, 494, 463, 464), (310, 314, 308, 309), (256, 264, 225, 255), (76, 63, 65), (318, 311, 317, 307), (95, 41, 43, 48), (482, 502, 500, 491), (78, 52, 51, 77), (615, 568, 578, 579), (115, 108, 107, 104), (85, 100, 93, 57), (193, 201, 192, 186), (71, 58, 96, 72), (345, 381, 378, 343), (507, 540, 505, 518), (311, 318, 309, 308), (47, 49, 91), (77, 51, 79, 70), (321, 271, 320, 313), (548, 552, 546, 547), (270, 320, 271, 296), (34, 70, 32, 33), (58, 33, 96), (468, 495, 472, 471), (73, 36, 37, 35), (98, 66, 53), (87, 82, 83), (53, 66, 54, 55), (40, 79, 51, 50), (55, 82, 78, 53), (84, 37, 36, 74), (46, 35, 101), (82, 55, 75, 83), (190, 197, 188, 189), (257, 227, 223, 222), (201, 193, 199, 200), (59, 60, 90), (75, 74, 36), (101, 59, 61), (463, 493, 488, 470), (70, 34, 77), (355, 367, 360, 329), (103, 44, 64), (86, 44, 103), (66, 93, 100, 54), (94, 41, 95), (97, 72, 69), (48, 43, 49), (71, 56, 58), (62, 90, 42), (249, 257, 222, 248), (88, 92, 89), (202, 204, 200, 199), (102, 66, 98), (88, 63, 76), (44, 83, 45), (83, 75, 45), (96, 33, 32), (379, 344, 343, 378), (45, 75, 73), (73, 75, 36), (54, 100, 74), (97, 69, 39), (557, 563, 555, 554), (91, 39, 38), (91, 38, 92), (34, 98, 77), (103, 64, 63), (76, 47, 88), (89, 99, 86), (89, 86, 103), (37, 84, 67), (84, 85, 67), (102, 93, 66), (57, 93, 102), (39, 79, 40), (81, 61, 94), (626, 628, 643, 650), (105, 116, 111, 106), (52, 99, 50, 51), (46, 64, 44, 45), (77, 98, 53, 78), (27, 19, 21, 26), (108, 115, 113, 114), (506, 536, 528, 545), (87, 83, 44, 86), (135, 117, 131), (135, 122, 117), (135, 126, 128), (119, 123, 120), (135, 131, 126), (119, 124, 123), (140, 124, 119), (134, 122, 135), (119, 120, 118), (139, 124, 140), (648, 647, 633, 643), (645, 629, 652, 632), (630, 638, 625, 631), (634, 645, 632, 633), (658, 662, 661, 655), (17, 18, 24, 16), (120, 123, 130, 121), (651, 652, 629, 627), (115, 104, 112, 113), (135, 128, 132, 136), (656, 654, 653, 657), (138, 142, 117, 122), (639, 625, 638, 636), (25, 16, 24, 23), (136, 143, 134, 135), (136, 127, 142), (136, 142, 138), (136, 132, 129), (141, 121, 130), (136, 129, 127), (141, 130, 133), (125, 141, 133), (122, 134, 119, 118), (143, 136, 138), (141, 137, 121), (144, 125, 133), (322, 323, 271, 321), (482, 454, 481, 452), (595, 594, 573, 572), (149, 177, 145), (180, 153, 165, 181), (288, 316, 287, 286), (190, 162, 160, 195), (179, 178, 158, 157), (494, 465, 466, 467), (214, 211, 212, 213), (159, 149, 157, 158), (522, 525, 562, 521), (340, 382, 345, 362), (102, 98, 34, 33), (89, 103, 63, 88), (316, 288, 265, 266), (267, 297, 298, 304), (164, 151, 183, 163), (422, 421, 386, 399), (219, 216, 217, 218), (525, 522, 523, 524), (444, 392, 395, 394), (589, 592, 586, 585), (180, 181, 145), (181, 151, 145), (174, 177, 148, 147), (401, 400, 404, 403), (356, 366, 358, 330), (149, 148, 177), (179, 157, 149), (177, 176, 145), (151, 182, 179), (181, 183, 151), (620, 591, 619, 616), (370, 373, 369, 368), (406, 439, 436, 389), (511, 564, 549, 550), (287, 315, 305, 306), (57, 102, 33, 58), (72, 96, 32, 69), (197, 190, 195, 196), (191, 171, 189, 188), (236, 252, 248, 222), (384, 334, 350, 376), (235, 258, 254, 253), (151, 179, 149, 145), (449, 485, 483, 473), (540, 537, 527, 544), (240, 206, 208, 207), (220, 246, 241, 238), (462, 445, 460, 461), (487, 479, 473, 483), (264, 245, 226, 225), (295, 323, 266, 265), (224, 236, 222, 223), (250, 237, 234, 253), (619, 593, 567, 614), (266, 324, 319, 316), (531, 532, 511, 510), (385, 419, 415, 423), (242, 221, 207, 208), (150, 182, 151, 164), (598, 597, 570, 569), (241, 242, 206), (221, 242, 246, 220), (205, 219, 241), (245, 264, 261, 230), (352, 377, 374, 351), (235, 244, 232, 231), (344, 353, 342, 343), (243, 233, 229, 228), (654, 660, 659, 653), (241, 246, 242), (209, 214, 206), (242, 208, 206), (205, 247, 219), (214, 213, 205), (219, 218, 241), (580, 621, 617, 579), (324, 266, 323, 322), (502, 482, 452, 501), (566, 570, 602, 565), (489, 495, 470, 488), (334, 384, 368, 369), (610, 622, 584, 608), (100, 85, 84, 74), (558, 525, 524, 553), (467, 498, 499, 494), (587, 612, 611, 609), (204, 202, 173, 203), (529, 554, 532, 531), (92, 50, 99, 89), (199, 166, 167, 202), (275, 269, 276, 279), (397, 420, 421, 422), (152, 145, 176, 175), (303, 282, 277, 268), (306, 285, 286, 287), (362, 345, 343, 342), (469, 470, 495, 468), (520, 542, 518, 519), (37, 67, 60, 59), (239, 205, 213, 212), (446, 477, 476, 484), (367, 355, 347, 326), (268, 300, 269), (456, 497, 467, 466), (391, 406, 389, 390), (198, 154, 155, 185), (451, 503, 452, 481), (244, 235, 253, 234), (457, 455, 497, 456), (104, 105, 106, 112), (302, 267, 269), (280, 303, 268), (299, 301, 268, 277), (294, 302, 292, 293), (536, 506, 542, 520), (300, 276, 269), (268, 301, 300), (302, 274, 267), (267, 304, 280), (292, 302, 269), (623, 592, 591, 620), (376, 350, 374, 375), (168, 194, 203, 173), (560, 512, 559, 551), (312, 290, 314, 310), (101, 35, 37, 59), (551, 559, 550, 549), (43, 42, 71, 72), (553, 524, 552, 548), (56, 90, 60, 68), (621, 580, 622, 610), (231, 262, 258, 235), (141, 143, 138, 137), (346, 364, 326, 347), (328, 365, 325, 348), (293, 292, 269, 275), (369, 363, 335, 334), (311, 283, 284, 317), (603, 587, 609, 583), (341, 361, 382, 340), (471, 472, 503, 451), (337, 373, 338, 339), (478, 480, 486, 458), (178, 179, 182, 150), (326, 358, 359), (325, 360, 326), (162, 190, 189, 161), (272, 290, 320, 270), (377, 352, 353, 344), (156, 186, 185, 155), (361, 341, 339, 338), (363, 369, 373, 337), (285, 306, 317, 284), (357, 359, 366, 356), (281, 280, 304, 298), (153, 180, 145, 152), (348, 325, 349, 354), (80, 101, 61, 81), (606, 577, 569, 570), (326, 364, 358), (325, 365, 360), (358, 366, 359), (331, 327, 359), (327, 349, 325), (360, 367, 326), (68, 67, 85, 57), (253, 254, 251, 250), (380, 377, 344, 379), (483, 459, 445, 447), (372, 361, 338, 371), (383, 382, 361, 372), (512, 560, 547, 546), (259, 228, 261, 263), (592, 623, 624, 586), (69, 70, 79, 39), (73, 35, 46, 45), (532, 556, 564, 511), (414, 385, 386), (267, 280, 268, 269), (396, 426, 394, 395), (433, 410, 411, 393), (289, 314, 290, 272), (402, 414, 400, 401), (509, 539, 507, 508), (206, 240, 210, 209), (445, 462, 474, 475), (453, 491, 455, 457), (440, 408, 409, 441), (336, 350, 334, 335), (430, 405, 390, 389), (479, 487, 447, 448), (279, 276, 300, 278), (577, 606, 566, 601), (94, 61, 62, 41), (296, 271, 323, 295), (186, 156, 146, 193), (405, 430, 388, 387), (410, 433, 441, 409), (575, 576, 605, 574), (404, 414, 418), (385, 423, 386), (480, 478, 461, 460), (414, 402, 412, 413), (424, 398, 417, 418), (425, 416, 403, 404), (420, 424, 418), (425, 404, 418), (404, 400, 414), (386, 421, 420), (414, 413, 385), (82, 87, 52, 78), (428, 394, 426, 427), (55, 54, 74, 75), (81, 94, 65, 80), (186, 192, 184, 185), (431, 444, 394, 428), (501, 452, 503, 504), (307, 317, 306, 305), (381, 345, 382, 383), (442, 440, 441, 434), (187, 198, 185, 184), (389, 436, 435, 430), (445, 446, 447), (282, 303, 280, 281), (354, 349, 327, 333), (195, 160, 154, 198), (173, 172, 169, 168), (508, 507, 545, 528), (426, 396, 387, 388), (230, 261, 228, 229), (314, 289, 291, 308), (669, 667, 664, 665), (329, 360, 365, 328), (262, 231, 243, 260), (109, 108, 114, 110), (364, 346, 330, 358), (458, 486, 459, 450), (302, 294, 273, 274), (423, 415, 399, 386), (459, 480, 445), (161, 189, 171, 170), (172, 173, 202, 167), (233, 243, 231, 232), (470, 469, 464, 463), (76, 95, 48, 47), (446, 484, 447), (450, 459, 485, 449), (205, 239, 215, 247), (484, 476, 448, 447), (477, 446, 475, 474), (483, 485, 459), (459, 486, 480), (445, 475, 446), (487, 483, 447), (480, 460, 445), (194, 168, 171, 191), (92, 88, 47, 91), (439, 406, 437, 438), (264, 256, 263, 261), (492, 497, 455, 490), (493, 463, 494, 499), (443, 393, 444, 431), (504, 503, 472, 496), (563, 557, 562, 561), (377, 380, 375, 374), (498, 467, 497, 492), (255, 225, 257, 249), (214, 205, 241, 206), (506, 507, 518), (534, 533, 543, 517), (308, 291, 283, 311), (454, 482, 491, 453), (550, 541, 510, 511), (227, 257, 225, 226), (537, 540, 539, 509), (333, 327, 331, 332), (557, 530, 521, 562), (530, 557, 554, 529), (600, 607, 576, 575), (519, 518, 538, 535), (170, 171, 168, 169), (559, 514, 541, 550), (516, 546, 552, 515), (238, 241, 218, 217), (505, 533, 518), (514, 559, 512, 513), (237, 250, 236, 224), (515, 552, 524, 523), (216, 219, 247, 215), (297, 267, 274, 273), (535, 538, 533, 534), (416, 425, 418, 417), (332, 331, 359, 357), (572, 573, 604, 571), (542, 506, 518), (505, 543, 533), (540, 544, 505), (533, 538, 518), (506, 545, 507), (507, 539, 540), (50, 92, 38, 40), (351, 374, 350, 336), (327, 325, 326, 359), (490, 455, 491, 500), (315, 287, 316, 319), (260, 243, 228, 259), (408, 440, 437, 407), (371, 338, 373, 370), (496, 472, 495, 489), (615, 618, 613, 614), (198, 187, 196, 195), (313, 320, 290, 312), (386, 420, 418, 414), (546, 516, 513, 512), (574, 605, 565, 596), (571, 604, 602, 599), (419, 385, 413, 412), (593, 619, 591, 590), (592, 589, 590, 591), (166, 199, 193, 146), (97, 39, 91, 49), (582, 622, 580, 581), (579, 578, 581, 580), (407, 437, 406, 391), (568, 615, 614, 567), (177, 174, 175, 176), (163, 183, 181, 165), (398, 424, 420, 397), (573, 565, 602), (565, 576, 566), (583, 609, 584, 588), (587, 603, 585, 586), (392, 444, 393, 411), (601, 566, 607, 600), (211, 214, 209, 210), (596, 565, 594, 595), (599, 602, 597, 598), (526, 505, 544, 527), (149, 159, 147, 148), (570, 597, 602), (604, 573, 602), (565, 605, 576), (566, 606, 570), (573, 594, 565), (576, 607, 566), (586, 624, 612, 587), (525, 558, 561, 562), (608, 584, 609, 611), (434, 441, 433, 432), (616, 619, 614, 613), (440, 442, 438, 437), (61, 59, 90, 62), (64, 80, 65, 63), (618, 615, 579, 617), (393, 443, 432, 433), (56, 68, 57, 58), (556, 532, 554, 555), (631, 637, 642), (631, 642, 644), (631, 625, 639), (634, 626, 635), (631, 639, 637), (634, 635, 627), (645, 634, 627), (388, 429, 427, 426), (646, 631, 644), (634, 628, 626), (629, 645, 627), (648, 643, 628, 644), (121, 137, 118, 120), (627, 635, 649, 651), (142, 127, 131, 117), (119, 134, 143, 141), (640, 641, 642, 637), (30, 31, 28, 29), (10, 11, 8, 9), (6, 7, 4, 5), (633, 647, 646, 634), (124, 139, 144, 133), (133, 130, 123, 124), (14, 15, 12, 13), (122, 118, 137, 138), (630, 641, 640), (630, 648, 641), (630, 636, 638), (633, 649, 650), (630, 640, 636), (633, 651, 649), (632, 651, 633), (647, 648, 630), (633, 650, 643), (652, 651, 632), (634, 646, 644, 628), (657, 658, 655, 656), (505, 526, 517, 543), (278, 300, 301, 299), (631, 646, 647, 630), (2, 3, 0, 1), (650, 649, 635, 626), (65, 94, 95, 76), (644, 642, 641, 648)])
me_stargate.polygons.foreach_set('use_smooth', [True] * 550)
me_stargate.polygons.foreach_set('material_index', [9, 3, 9, 9, 4, 7, 9, 9, 9, 4, 6, 7, 6, 6, 7, 6, 6, 6, 10, 6, 6, 11, 6, 6, 10, 10, 11, 6, 10, 6, 10, 6, 6, 7, 6, 10, 6, 6, 6, 10, 6, 6, 10, 6, 10, 6, 6, 10, 6, 6, 6, 6, 6, 6, 6, 6, 6, 10, 11, 10, 6, 6, 6, 10, 6, 6, 6, 6, 6, 6, 6, 6, 6, 6, 11, 6, 10, 6, 6, 6, 6, 6, 6, 6, 6, 6, 6, 6, 6, 6, 6, 6, 6, 6, 6, 6, 6, 6, 6, 6, 6, 9, 7, 6, 6, 6, 4, 7, 6, 6, 8, 8, 8, 8, 8, 8, 8, 8, 8, 8, 3, 9, 9, 9, 9, 4, 9, 9, 7, 9, 3, 9, 9, 4, 9, 3, 3, 3, 3, 3, 3, 3, 8, 3, 3, 3, 10, 10, 6, 10, 10, 10, 10, 10, 10, 11, 10, 6, 6, 6, 6, 10, 10, 10, 10, 11, 6, 10, 6, 10, 10, 10, 10, 6, 10, 10, 10, 10, 10, 6, 6, 10, 6, 10, 6, 6, 10, 10, 11, 6, 11, 10, 10, 6, 11, 11, 10, 10, 11, 10, 11, 11, 6, 10, 6, 10, 11, 10, 6, 11, 11, 11, 11, 6, 11, 6, 11, 3, 11, 11, 11, 11, 11, 11, 6, 10, 10, 6, 10, 6, 6, 6, 6, 10, 6, 10, 6, 6, 10, 10, 10, 10, 10, 10, 6, 10, 6, 6, 11, 10, 6, 10, 10, 10, 10, 10, 11, 10, 7, 10, 10, 10, 10, 6, 10, 10, 10, 10, 10, 6, 6, 10, 6, 10, 6, 6, 6, 6, 6, 6, 11, 3, 6, 6, 10, 6, 10, 6, 6, 10, 6, 10, 10, 6, 6, 10, 10, 6, 10, 6, 6, 10, 6, 10, 10, 6, 6, 6, 6, 6, 6, 6, 6, 6, 6, 11, 6, 10, 6, 6, 6, 11, 6, 6, 6, 6, 10, 10, 10, 10, 10, 10, 6, 11, 10, 10, 10, 6, 10, 10, 10, 6, 6, 10, 10, 10, 10, 6, 10, 10, 10, 10, 10, 10, 10, 10, 10, 10, 10, 6, 10, 6, 6, 10, 10, 10, 10, 6, 10, 10, 10, 10, 10, 6, 10, 10, 6, 10, 11, 10, 9, 6, 11, 7, 6, 10, 10, 10, 10, 10, 10, 11, 10, 6, 10, 10, 11, 10, 10, 10, 10, 10, 10, 10, 10, 6, 10, 11, 10, 10, 10, 10, 6, 6, 10, 11, 11, 6, 6, 10, 10, 6, 11, 6, 6, 6, 6, 6, 6, 10, 6, 6, 11, 6, 6, 11, 6, 11, 10, 6, 10, 6, 6, 6, 6, 6, 6, 6, 6, 6, 6, 6, 10, 10, 11, 10, 6, 10, 6, 10, 10, 10, 6, 6, 6, 10, 6, 6, 10, 6, 6, 6, 10, 6, 10, 10, 10, 6, 6, 6, 6, 10, 6, 11, 6, 6, 6, 10, 6, 6, 6, 6, 6, 6, 6, 6, 6, 10, 6, 10, 6, 6, 6, 10, 6, 6, 12, 12, 12, 12, 12, 12, 12, 10, 12, 12, 12, 9, 9, 9, 9, 9, 9, 5, 2, 1, 9, 9, 9, 3, 9, 3, 3, 3, 3, 3, 3, 3, 3, 3, 3, 12, 3, 6, 10, 9, 0, 9, 6, 9])
_uv = me_stargate.uv_layers.new(name='UVMap')
_uv.uv.foreach_set('vector', [0.9521, 0.9242, 0.9521, 0.9242, 0.9521, 0.9242, 0.9521, 0.9242, 0.000447, 0.000447, 0.000447, 0.000447, 0.000447, 0.000447, 0.000447, 0.000447, 0.000447, 0.000447, 0.000447, 0.000447, 0.000447, 0.000447, 0.000447, 0.000447, 0.02277, 0.9158, 0.02277, 0.9158, 0.02277, 0.9158, 0.02277, 0.9158, 0.9912, 0.9968, 0.006029, 0.9968, 0.006029, 0.5949, 0.9912, 0.5949, 0.08417, 0.9996, -0.08328, 0.9996, -0.08328, 0.000447, 0.08417, 0.000447, 0.02277, 0.9158, 0.02277, 0.9158, 0.02277, 0.9158, 0.02277, 0.9158, 0.02277, 0.9158, 0.02277, 0.9158, 0.02277, 0.9158, 0.02277, 0.9158, 0.02277, 0.9158, 0.02277, 0.9158, 0.02277, 0.9158, 0.02277, 0.9158, 0.9912, 0.5726, 0.006029, 0.5726, 0.006029, 0.5474, 0.9912, 0.5474, 0.000447, 0.000447, 0.000447, 0.000447, 0.000447, 0.000447, 0.000447, 0.000447, 0.5, 0.000447, 0.9158, 0.000447, 0.7512, 0.000447, 0.5837, 0.000447, 0.000447, 0.000447, 0.000447, 0.000447, 0.000447, 0.000447, 0.000447, 0.000447, 0.000447, 0.000447, 0.000447, 0.000447, 0.000447, 0.000447, 0.08417, 0.000447, -0.08328, 0.000447, 0.5, 0.000447, 0.2488, 0.000447, 0.000447, 0.000447, 0.000447, 0.000447, 0.000447, 0.000447, 0.000447, 0.000447, 0.000447, 0.000447, 0.000447, 0.000447, 0.000447, 0.000447, 0.000447, 0.000447, 0.000447, 0.000447, 0.000447, 0.000447, 0.000447, 0.000447, 0.000447, 0.000447, 0.000447, 0.000447, 0.000447, 0.000447, 0.000447, 0.000447, 0.000447, 0.000447, 0.000447, 0.000447, 0.000447, 0.000447, 0.000447, 0.000447, 0.000447, 0.000447, 0.000447, 0.000447, 0.000447, 0.000447, 0.000447, 0.000447, 0.000447, 0.000447, 0.000447, 0.000447, 0.000447, 0.000447, 0.000447, 0.000447, 0.000447, 0.000447, 0.000447, 0.000447, 0.000447, 0.000447, 0.000447, 0.000447, 0.000447, 0.000447, 0.000447, 0.000447, 0.000447, 0.000447, 0.000447, 0.000447, 0.000447, 0.000447, 0.000447, 0.000447, 0.000447, 0.000447, 0.000447, 0.000447, 0.000447, 0.000447, 0.000447, 0.000447, 0.000447, 0.000447, 0.000447, 0.000447, 0.000447, 0.000447, 0.000447, 0.000447, 0.000447, 0.000447, 0.000447, 0.000447, 0.000447, 0.000447, 0.000447, 0.000447, 0.000447, 0.000447, 0.000447, 0.000447, 0.000447, 0.000447, 0.000447, 0.000447, 0.000447, 0.000447, 0.000447, 0.000447, 0.000447, 0.000447, 0.000447, 0.000447, 0.000447, 0.000447, 0.000447, 0.000447, 0.000447, 0.000447, 0.000447, 0.000447, 0.000447, 0.000447, 0.000447, 0.000447, 0.000447, 0.000447, 0.000447, 0.000447, 0.000447, 0.000447, 0.000447, 0.000447, 0.000447, 0.000447, 0.4163, 0.000447, 0.2488, 0.000447, 0.5, 0.000447, 0.5837, 0.000447, 0.000447, 0.000447, 0.000447, 0.000447, 0.000447, 0.000447, 0.000447, 0.000447, 0.000447, 0.000447, 0.000447, 0.000447, 0.000447, 0.000447, 0.000447, 0.000447, 0.000447, 0.000447, 0.000447, 0.000447, 0.000447, 0.000447, 0.000447, 0.000447, 0.000447, 0.000447, 0.000447, 0.000447, 0.000447, 0.000447, 0.000447, 0.000447, 0.000447, 0.000447, 0.000447, 0.000447, 0.000447, 0.000447, 0.000447, 0.000447, 0.000447, 0.000447, 0.000447, 0.000447, 0.000447, 0.000447, 0.000447, 0.000447, 0.000447, 0.000447, 0.000447, 0.000447, 0.000447, 0.000447, 0.000447, 0.000447, 0.000447, 0.000447, 0.000447, 0.000447, 0.000447, 0.000447, 0.000447, 0.000447, 0.000447, 0.000447, 0.000447, 0.000447, 0.000447, 0.000447, 0.000447, 0.000447, 0.000447, 0.000447, 0.000447, 0.000447, 0.000447, 0.000447, 0.000447, 0.000447, 0.000447, 0.000447, 0.000447, 0.000447, 0.000447, 0.000447, 0.000447, 0.000447, 0.000447, 0.000447, 0.000447, 0.000447, 0.000447, 0.000447, 0.000447, 0.000447, 0.000447, 0.000447, 0.000447, 0.000447, 0.000447, 0.000447, 0.000447, 0.000447, 0.000447, 0.000447, 0.000447, 0.000447, 0.000447, 0.000447, 0.000447, 0.000447, 0.000447, 0.000447, 0.000447, 0.000447, 0.000447, 0.000447, 0.000447, 0.000447, 0.000447, 0.000447, 0.000447, 0.000447, 0.000447, 0.000447, 0.000447, 0.000447, 0.000447, 0.000447, 0.000447, 0.000447, 0.000447, 0.000447, 0.000447, 0.000447, 0.000447, 0.000447, 0.000447, 0.000447, 0.000447, 0.000447, 0.000447, 0.000447, 0.000447, 0.000447, 0.000447, 0.000447, 0.000447, 0.000447, 0.000447, 0.000447, 0.000447, 0.000447, 0.000447, 0.000447, 0.000447, 0.000447, 0.000447, 0.000447, 0.000447, 0.000447, 0.000447, 0.000447, 0.000447, 0.000447, 0.000447, 0.000447, 0.000447, 0.000447, 0.000447, 0.000447, 0.000447, 0.000447, 0.000447, 0.000447, 0.000447, 0.000447, 0.000447, 0.000447, 0.000447, 0.000447, 0.000447, 0.000447, 0.000447, 0.000447, 0.000447, 0.000447, 0.000447, 0.000447, 0.000447, 0.000447, 0.000447, 0.000447, 0.000447, 0.000447, 0.000447, 0.000447, 0.000447, 0.000447, 0.000447, 0.000447, 0.000447, 0.000447, 0.000447, 0.000447, 0.000447, 0.000447, 0.000447, 0.000447, 0.000447, 0.000447, 0.000447, 0.000447, 0.000447, 0.000447, 0.000447, 0.000447, 0.000447, 0.000447, 0.000447, 0.000447, 0.000447, 0.000447, 0.000447, 0.000447, 0.000447, 0.000447, 0.000447, 0.000447, 0.000447, 0.000447, 0.000447, 0.000447, 0.000447, 0.000447, 0.000447, 0.000447, 0.000447, 0.000447, 0.000447, 0.000447, 0.000447, 0.000447, 0.000447, 0.000447, 0.000447, 0.000447, 0.000447, 0.000447, 0.000447, 0.000447, 0.000447, 0.000447, 0.000447, 0.000447, 0.000447, 0.000447, 0.000447, 0.000447, 0.000447, 0.000447, 0.000447, 0.000447, 0.000447, 0.000447, 0.000447, 0.000447, 0.000447, 0.000447, 0.000447, 0.000447, 0.000447, 0.000447, 0.000447, 0.000447, 0.000447, 0.000447, 0.000447, 0.000447, 0.000447, 0.000447, 0.000447, 0.000447, 0.000447, 0.000447, 0.000447, 0.000447, 0.000447, 0.000447, 0.000447, 0.000447, 0.000447, 0.000447, 0.000447, 0.000447, 0.000447, 0.000447, 0.000447, 0.000447, 0.000447, 0.000447, 0.000447, 0.000447, 0.000447, 0.000447, 0.000447, 0.000447, 0.000447, 0.000447, 0.000447, 0.000447, 0.000447, 0.000447, 0.000447, 0.000447, 0.000447, 0.000447, 0.000447, 0.000447, 0.000447, 0.000447, 0.000447, 0.000447, 0.000447, 0.000447, 0.000447, 0.000447, 0.000447, 0.000447, 0.000447, 0.000447, 0.000447, 0.000447, 0.000447, 0.000447, 0.000447, 0.000447, 0.000447, 0.000447, 0.000447, 0.000447, 0.000447, 0.000447, 0.000447, 0.000447, 0.000447, 0.000447, 0.000447, 0.000447, 0.000447, 0.000447, 0.000447, 0.000447, 0.000447, 0.000447, 0.000447, 0.000447, 0.000447, 0.000447, 0.000447, 0.000447, 0.000447, 0.000447, 0.000447, 0.000447, 0.000447, 0.000447, 0.000447, 0.000447, 0.000447, 0.000447, 0.000447, 0.000447, 0.000447, 0.000447, 0.000447, 0.000447, 0.000447, 0.000447, 0.000447, 0.000447, 0.000447, 0.000447, 0.000447, 0.000447, 0.000447, 0.000447, 0.000447, 0.000447, 0.000447, 0.000447, 0.000447, 0.000447, 0.000447, 0.000447, 0.000447, 0.000447, 0.000447, 0.000447, 0.000447, 0.000447, 0.000447, 0.000447, 0.000447, 0.000447, 0.000447, 0.000447, 0.000447, 0.000447, 0.000447, 0.000447, 0.000447, 0.000447, 0.000447, 0.000447, 0.000447, 0.000447, 0.000447, 0.000447, 0.000447, 0.000447, 0.000447, 0.000447, 0.000447, 0.000447, 0.000447, 0.000447, 0.000447, 0.000447, 0.000447, 0.000447, 0.000447, 0.000447, 0.000447, 0.000447, 0.000447, 0.000447, 0.000447, 0.000447, 0.000447, 0.000447, 0.000447, 0.000447, 0.000447, 0.000447, 0.000447, 0.000447, 0.000447, 0.000447, 0.000447, 0.000447, 0.000447, 0.000447, 0.000447, 0.000447, 0.000447, 0.000447, 0.9521, 0.9242, 0.9521, 0.9242, 0.9521, 0.9242, 0.9521, 0.9242, 0.7512, 0.000447, 0.9158, 0.000447, 0.9158, 0.9996, 0.7512, 0.9996, 0.000447, 0.000447, 0.000447, 0.000447, 0.000447, 0.000447, 0.000447, 0.000447, 0.000447, 0.000447, 0.000447, 0.000447, 0.000447, 0.000447, 0.000447, 0.000447, 0.000447, 0.000447, 0.000447, 0.000447, 0.000447, 0.000447, 0.000447, 0.000447, 0.9912, 0.5726, 0.9912, 0.5949, 0.006029, 0.5949, 0.006029, 0.5726, 0.2488, 0.000447, 0.4163, 0.000447, 0.4163, 0.9996, 0.2488, 0.9996, 0.000447, 0.000447, 0.000447, 0.000447, 0.000447, 0.000447, 0.000447, 0.000447, 0.000447, 0.000447, 0.000447, 0.000447, 0.000447, 0.000447, 0.000447, 0.000447, 0.8684, 0.567, 0.02277, 0.9158, 0.0451, 0.2572, 0.8684, 0.567, 0.8154, 0.994, 0.02277, 0.9158, 0.8684, 0.567, 0.1288, 0.2181, 0.8656, 0.2628, 0.8879, 0.5726, 0.98, 0.6423, 0.8293, 0.9912, 0.8684, 0.567, 0.0451, 0.2572, 0.1288, 0.2181, 0.8879, 0.5726, 0.9716, 0.5809, 0.98, 0.6423, 0.9521, 0.5754, 0.9716, 0.5809, 0.8879, 0.5726, 0.874, 0.5726, 0.8154, 0.994, 0.8684, 0.567, 0.8879, 0.5726, 0.8293, 0.9912, 0.8237, 0.994, 0.9633, 0.5754, 0.9716, 0.5809, 0.9521, 0.5754, 0.9521, 0.9242, 0.9521, 0.9242, 0.9521, 0.9242, 0.9521, 0.9242, 0.9521, 0.9242, 0.9521, 0.9242, 0.9521, 0.9242, 0.9521, 0.9242, 0.9521, 0.9242, 0.9521, 0.9242, 0.9521, 0.9242, 0.9521, 0.9242, 0.9521, 0.9242, 0.9521, 0.9242, 0.9521, 0.9242, 0.9521, 0.9242, 0.000447, 0.000447, 0.000447, 0.000447, 0.000447, 0.000447, 0.000447, 0.000447, 0.9912, 0.5474, 0.006029, 0.5474, 0.006029, 0.06464, 0.9912, 0.06464, 0.02277, 0.9158, 0.02277, 0.9158, 0.02277, 0.9158, 0.02277, 0.9158, 0.9521, 0.9242, 0.9521, 0.9242, 0.9521, 0.9242, 0.9521, 0.9242, 0.4163, 0.000447, 0.5837, 0.000447, 0.5837, 0.9996, 0.4163, 0.9996, 0.02277, 0.9158, 0.02277, 0.9158, 0.02277, 0.9158, 0.02277, 0.9158, 0.000447, 0.000447, 0.000447, 0.000447, 0.000447, 0.000447, 0.000447, 0.000447, 0.02277, 0.9158, 0.02277, 0.9158, 0.02277, 0.9158, 0.02277, 0.9158, 0.9521, 0.9242, 0.9521, 0.9242, 0.9521, 0.9242, 0.9521, 0.9242, 0.9912, 0.00882, 0.9912, 0.06464, 0.006029, 0.06464, 0.006029, 0.00882, 0.02277, 0.9158, 0.02277, 0.9158, 0.02277, 0.9158, 0.02277, 0.9158, 0.02277, 0.9158, 0.02277, 0.9158, 0.02277, 0.9158, 0.02277, 0.9158, 0.02277, 0.9158, 0.02277, 0.9158, 0.02277, 0.9158, 0.02277, 0.9158, 0.02277, 0.9158, 0.02277, 0.9158, 0.02277, 0.9158, 0.02277, 0.9158, 0.02277, 0.9158, 0.02277, 0.9158, 0.02277, 0.9158, 0.02277, 0.9158, 0.02277, 0.9158, 0.02277, 0.9158, 0.02277, 0.9158, 0.02277, 0.9158, 0.02277, 0.9158, 0.8154, 0.994, 0.874, 0.5726, 0.8879, 0.5726, 0.8237, 0.994, 0.02277, 0.9158, 0.02277, 0.9158, 0.02277, 0.9158, 0.02277, 0.9158, 0.02277, 0.9158, 0.02277, 0.9158, 0.02277, 0.9158, 0.02277, 0.9158, 0.02277, 0.9158, 0.000447, 0.000447, 0.000447, 0.000447, 0.000447, 0.000447, 0.000447, 0.000447, 0.000447, 0.000447, 0.000447, 0.000447, 0.000447, 0.000447, 0.000447, 0.000447, 0.000447, 0.000447, 0.000447, 0.000447, 0.000447, 0.000447, 0.000447, 0.000447, 0.000447, 0.000447, 0.000447, 0.000447, 0.000447, 0.000447, 0.000447, 0.000447, 0.000447, 0.000447, 0.000447, 0.000447, 0.000447, 0.000447, 0.000447, 0.000447, 0.000447, 0.000447, 0.000447, 0.000447, 0.000447, 0.000447, 0.000447, 0.000447, 0.000447, 0.000447, 0.000447, 0.000447, 0.000447, 0.000447, 0.000447, 0.000447, 0.000447, 0.000447, 0.000447, 0.000447, 0.000447, 0.000447, 0.000447, 0.000447, 0.000447, 0.000447, 0.000447, 0.000447, 0.000447, 0.000447, 0.000447, 0.000447, 0.000447, 0.000447, 0.000447, 0.000447, 0.000447, 0.000447, 0.000447, 0.000447, 0.000447, 0.000447, 0.000447, 0.000447, 0.000447, 0.000447, 0.000447, 0.000447, 0.000447, 0.000447, 0.000447, 0.000447, 0.000447, 0.000447, 0.000447, 0.000447, 0.000447, 0.000447, 0.000447, 0.000447, 0.000447, 0.000447, 0.000447, 0.000447, 0.000447, 0.000447, 0.000447, 0.000447, 0.000447, 0.000447, 0.000447, 0.000447, 0.000447, 0.000447, 0.000447, 0.000447, 0.000447, 0.000447, 0.000447, 0.000447, 0.000447, 0.000447, 0.000447, 0.000447, 0.000447, 0.000447, 0.000447, 0.000447, 0.000447, 0.000447, 0.000447, 0.000447, 0.000447, 0.000447, 0.000447, 0.000447, 0.000447, 0.000447, 0.000447, 0.000447, 0.000447, 0.000447, 0.000447, 0.000447, 0.000447, 0.000447, 0.000447, 0.000447, 0.000447, 0.000447, 0.000447, 0.000447, 0.000447, 0.000447, 0.000447, 0.000447, 0.000447, 0.000447, 0.000447, 0.000447, 0.000447, 0.000447, 0.000447, 0.000447, 0.000447, 0.000447, 0.000447, 0.000447, 0.000447, 0.000447, 0.000447, 0.000447, 0.000447, 0.000447, 0.000447, 0.000447, 0.000447, 0.000447, 0.000447, 0.000447, 0.000447, 0.000447, 0.000447, 0.000447, 0.000447, 0.000447, 0.000447, 0.000447, 0.000447, 0.000447, 0.000447, 0.000447, 0.000447, 0.000447, 0.000447, 0.000447, 0.000447, 0.000447, 0.000447, 0.000447, 0.000447, 0.000447, 0.000447, 0.000447, 0.000447, 0.000447, 0.000447, 0.000447, 0.000447, 0.000447, 0.000447, 0.000447, 0.000447, 0.000447, 0.000447, 0.000447, 0.000447, 0.000447, 0.000447, 0.000447, 0.000447, 0.000447, 0.000447, 0.000447, 0.000447, 0.000447, 0.000447, 0.000447, 0.000447, 0.000447, 0.000447, 0.000447, 0.000447, 0.000447, 0.000447, 0.000447, 0.000447, 0.000447, 0.000447, 0.000447, 0.000447, 0.000447, 0.000447, 0.000447, 0.000447, 0.000447, 0.000447, 0.000447, 0.000447, 0.000447, 0.000447, 0.000447, 0.000447, 0.000447, 0.000447, 0.000447, 0.000447, 0.000447, 0.000447, 0.000447, 0.000447, 0.000447, 0.000447, 0.000447, 0.000447, 0.000447, 0.000447, 0.000447, 0.000447, 0.000447, 0.000447, 0.000447, 0.000447, 0.000447, 0.000447, 0.000447, 0.000447, 0.000447, 0.000447, 0.000447, 0.000447, 0.000447, 0.000447, 0.000447, 0.000447, 0.000447, 0.000447, 0.000447, 0.000447, 0.000447, 0.000447, 0.000447, 0.000447, 0.000447, 0.000447, 0.000447, 0.000447, 0.000447, 0.000447, 0.000447, 0.000447, 0.000447, 0.000447, 0.000447, 0.000447, 0.000447, 0.000447, 0.000447, 0.000447, 0.000447, 0.000447, 0.000447, 0.000447, 0.000447, 0.000447, 0.000447, 0.000447, 0.000447, 0.000447, 0.000447, 0.000447, 0.000447, 0.000447, 0.000447, 0.000447, 0.000447, 0.000447, 0.000447, 0.000447, 0.000447, 0.000447, 0.000447, 0.000447, 0.000447, 0.000447, 0.000447, 0.000447, 0.000447, 0.000447, 0.000447, 0.000447, 0.000447, 0.000447, 0.000447, 0.000447, 0.000447, 0.000447, 0.000447, 0.000447, 0.000447, 0.000447, 0.000447, 0.000447, 0.000447, 0.000447, 0.000447, 0.000447, 0.000447, 0.000447, 0.000447, 0.000447, 0.000447, 0.000447, 0.000447, 0.000447, 0.000447, 0.000447, 0.000447, 0.000447, 0.000447, 0.000447, 0.000447, 0.000447, 0.000447, 0.000447, 0.000447, 0.000447, 0.000447, 0.000447, 0.000447, 0.000447, 0.000447, 0.000447, 0.000447, 0.000447, 0.000447, 0.000447, 0.000447, 0.000447, 0.000447, 0.000447, 0.000447, 0.000447, 0.000447, 0.000447, 0.000447, 0.000447, 0.000447, 0.000447, 0.000447, 0.000447, 0.000447, 0.000447, 0.000447, 0.000447, 0.000447, 0.000447, 0.000447, 0.000447, 0.000447, 0.000447, 0.000447, 0.000447, 0.000447, 0.000447, 0.000447, 0.000447, 0.000447, 0.000447, 0.000447, 0.000447, 0.000447, 0.000447, 0.000447, 0.000447, 0.000447, 0.000447, 0.000447, 0.000447, 0.000447, 0.000447, 0.000447, 0.000447, 0.000447, 0.000447, 0.000447, 0.000447, 0.000447, 0.000447, 0.000447, 0.000447, 0.000447, 0.000447, 0.000447, 0.000447, 0.000447, 0.000447, 0.000447, 0.000447, 0.000447, 0.000447, 0.000447, 0.000447, 0.000447, 0.000447, 0.000447, 0.000447, 0.000447, 0.000447, 0.000447, 0.000447, 0.000447, 0.000447, 0.000447, 0.000447, 0.000447, 0.000447, 0.000447, 0.000447, 0.000447, 0.000447, 0.000447, 0.000447, 0.000447, 0.000447, 0.000447, 0.000447, 0.000447, 0.000447, 0.000447, 0.000447, 0.000447, 0.000447, 0.000447, 0.000447, 0.000447, 0.000447, 0.000447, 0.000447, 0.000447, 0.000447, 0.000447, 0.000447, 0.000447, 0.000447, 0.000447, 0.000447, 0.000447, 0.000447, 0.000447, 0.000447, 0.000447, 0.000447, 0.000447, 0.000447, 0.000447, 0.000447, 0.000447, 0.000447, 0.000447, 0.000447, 0.000447, 0.000447, 0.000447, 0.000447, 0.000447, 0.000447, 0.000447, 0.000447, 0.000447, 0.000447, 0.000447, 0.000447, 0.000447, 0.000447, 0.000447, 0.000447, 0.000447, 0.000447, 0.000447, 0.000447, 0.000447, 0.000447, 0.000447, 0.000447, 0.000447, 0.000447, 0.000447, 0.000447, 0.000447, 0.000447, 0.000447, 0.000447, 0.000447, 0.000447, 0.000447, 0.000447, 0.000447, 0.000447, 0.000447, 0.000447, 0.000447, 0.000447, 0.000447, 0.000447, 0.000447, 0.000447, 0.000447, 0.000447, 0.000447, 0.000447, 0.000447, 0.000447, 0.000447, 0.000447, 0.000447, 0.000447, 0.000447, 0.000447, 0.000447, 0.000447, 0.000447, 0.000447, 0.000447, 0.000447, 0.000447, 0.000447, 0.000447, 0.000447, 0.000447, 0.000447, 0.000447, 0.000447, 0.000447, 0.000447, 0.000447, 0.000447, 0.000447, 0.000447, 0.000447, 0.000447, 0.000447, 0.000447, 0.000447, 0.000447, 0.000447, 0.000447, 0.000447, 0.000447, 0.000447, 0.000447, 0.000447, 0.000447, 0.000447, 0.000447, 0.000447, 0.000447, 0.000447, 0.000447, 0.000447, 0.000447, 0.000447, 0.000447, 0.000447, 0.000447, 0.000447, 0.000447, 0.000447, 0.000447, 0.000447, 0.000447, 0.000447, 0.000447, 0.000447, 0.000447, 0.000447, 0.000447, 0.000447, 0.000447, 0.000447, 0.000447, 0.000447, 0.000447, 0.000447, 0.000447, 0.000447, 0.000447, 0.000447, 0.000447, 0.000447, 0.000447, 0.000447, 0.000447, 0.000447, 0.000447, 0.000447, 0.000447, 0.000447, 0.000447, 0.000447, 0.000447, 0.000447, 0.000447, 0.000447, 0.000447, 0.000447, 0.000447, 0.000447, 0.000447, 0.000447, 0.000447, 0.000447, 0.000447, 0.000447, 0.000447, 0.000447, 0.000447, 0.000447, 0.000447, 0.000447, 0.000447, 0.000447, 0.000447, 0.000447, 0.000447, 0.000447, 0.000447, 0.000447, 0.000447, 0.000447, 0.000447, 0.000447, 0.000447, 0.000447, 0.000447, 0.000447, 0.000447, 0.000447, 0.000447, 0.000447, 0.000447, 0.000447, 0.000447, 0.000447, 0.000447, 0.000447, 0.000447, 0.000447, 0.000447, 0.000447, 0.000447, 0.000447, 0.000447, 0.000447, 0.000447, 0.000447, 0.000447, 0.000447, 0.000447, 0.000447, 0.000447, 0.000447, 0.000447, 0.000447, 0.000447, 0.000447, 0.000447, 0.000447, 0.000447, 0.000447, 0.000447, 0.000447, 0.000447, 0.000447, 0.000447, 0.000447, 0.000447, 0.000447, 0.000447, 0.000447, 0.000447, 0.000447, 0.000447, 0.000447, 0.000447, 0.000447, 0.000447, 0.000447, 0.000447, 0.000447, 0.000447, 0.000447, 0.000447, 0.000447, 0.000447, 0.000447, 0.000447, 0.000447, 0.000447, 0.000447, 0.000447, 0.000447, 0.000447, 0.000447, 0.000447, 0.000447, 0.000447, 0.000447, 0.000447, 0.000447, 0.000447, 0.000447, 0.000447, 0.000447, 0.000447, 0.000447, 0.000447, 0.000447, 0.000447, 0.000447, 0.000447, 0.000447, 0.000447, 0.000447, 0.000447, 0.000447, 0.000447, 0.000447, 0.000447, 0.000447, 0.000447, 0.000447, 0.000447, 0.000447, 0.000447, 0.000447, 0.000447, 0.000447, 0.000447, 0.000447, 0.000447, 0.000447, 0.000447, 0.000447, 0.000447, 0.000447, 0.000447, 0.000447, 0.000447, 0.000447, 0.000447, 0.000447, 0.000447, 0.000447, 0.000447, 0.000447, 0.000447, 0.000447, 0.000447, 0.000447, 0.000447, 0.000447, 0.000447, 0.000447, 0.000447, 0.000447, 0.000447, 0.000447, 0.000447, 0.000447, 0.000447, 0.000447, 0.000447, 0.000447, 0.000447, 0.000447, 0.000447, 0.000447, 0.000447, 0.000447, 0.000447, 0.000447, 0.000447, 0.000447, 0.000447, 0.000447, 0.000447, 0.000447, 0.000447, 0.000447, 0.000447, 0.000447, 0.000447, 0.000447, 0.000447, 0.000447, 0.000447, 0.000447, 0.000447, 0.000447, 0.000447, 0.000447, 0.000447, 0.000447, 0.000447, 0.000447, 0.000447, 0.000447, 0.000447, 0.000447, 0.000447, 0.000447, 0.5837, 0.000447, 0.7512, 0.000447, 0.7512, 0.9996, 0.5837, 0.9996, 0.000447, 0.000447, 0.000447, 0.000447, 0.000447, 0.000447, 0.000447, 0.000447, 0.000447, 0.000447, 0.000447, 0.000447, 0.000447, 0.000447, 0.000447, 0.000447, 0.000447, 0.000447, 0.000447, 0.000447, 0.000447, 0.000447, 0.000447, 0.000447, 0.000447, 0.000447, 0.000447, 0.000447, 0.000447, 0.000447, 0.000447, 0.000447, 0.000447, 0.000447, 0.000447, 0.000447, 0.000447, 0.000447, 0.000447, 0.000447, 0.000447, 0.000447, 0.000447, 0.000447, 0.000447, 0.000447, 0.000447, 0.000447, 0.000447, 0.000447, 0.000447, 0.000447, 0.000447, 0.000447, 0.000447, 0.000447, 0.000447, 0.000447, 0.000447, 0.000447, 0.000447, 0.000447, 0.000447, 0.000447, 0.000447, 0.000447, 0.000447, 0.000447, 0.000447, 0.000447, 0.000447, 0.000447, 0.000447, 0.000447, 0.000447, 0.000447, 0.000447, 0.000447, 0.000447, 0.000447, 0.000447, 0.000447, 0.000447, 0.000447, 0.000447, 0.000447, 0.000447, 0.000447, 0.000447, 0.000447, 0.000447, 0.000447, 0.000447, 0.000447, 0.000447, 0.000447, 0.000447, 0.000447, 0.000447, 0.000447, 0.000447, 0.000447, 0.000447, 0.000447, 0.000447, 0.000447, 0.000447, 0.000447, 0.000447, 0.000447, 0.000447, 0.000447, 0.000447, 0.000447, 0.000447, 0.000447, 0.000447, 0.000447, 0.000447, 0.000447, 0.000447, 0.000447, 0.000447, 0.000447, 0.000447, 0.000447, 0.000447, 0.000447, 0.000447, 0.000447, 0.000447, 0.000447, 0.000447, 0.000447, 0.000447, 0.000447, 0.000447, 0.000447, 0.000447, 0.000447, 0.000447, 0.000447, 0.000447, 0.000447, 0.000447, 0.000447, 0.000447, 0.000447, 0.000447, 0.000447, 0.000447, 0.000447, 0.000447, 0.000447, 0.000447, 0.000447, 0.000447, 0.000447, 0.000447, 0.000447, 0.000447, 0.000447, 0.02277, 0.9158, 0.02277, 0.9158, 0.02277, 0.9158, 0.02277, 0.9158, 0.000447, 0.000447, 0.000447, 0.000447, 0.000447, 0.000447, 0.000447, 0.000447, 0.000447, 0.000447, 0.000447, 0.000447, 0.000447, 0.000447, 0.000447, 0.000447, 0.000447, 0.000447, 0.000447, 0.000447, 0.000447, 0.000447, 0.000447, 0.000447, 0.000447, 0.000447, 0.000447, 0.000447, 0.000447, 0.000447, 0.000447, 0.000447, 0.000447, 0.000447, 0.000447, 0.000447, 0.000447, 0.000447, 0.000447, 0.000447, 0.000447, 0.000447, 0.000447, 0.000447, 0.000447, 0.000447, 0.000447, 0.000447, 0.000447, 0.000447, 0.000447, 0.000447, 0.000447, 0.000447, 0.000447, 0.000447, 0.000447, 0.000447, 0.000447, 0.000447, 0.000447, 0.000447, 0.000447, 0.000447, 0.000447, 0.000447, 0.000447, 0.000447, 0.000447, 0.000447, 0.000447, 0.000447, 0.000447, 0.000447, 0.000447, 0.000447, 0.000447, 0.000447, 0.000447, 0.000447, 0.000447, 0.000447, 0.000447, 0.000447, 0.000447, 0.000447, 0.000447, 0.000447, 0.000447, 0.000447, 0.000447, 0.000447, 0.000447, 0.000447, 0.000447, 0.000447, 0.000447, 0.000447, 0.000447, 0.000447, 0.000447, 0.000447, 0.000447, 0.000447, 0.000447, 0.000447, 0.000447, 0.000447, 0.000447, 0.000447, 0.000447, 0.000447, 0.000447, 0.000447, 0.000447, 0.000447, 0.000447, 0.000447, 0.000447, 0.000447, 0.000447, 0.000447, 0.000447, 0.000447, 0.000447, 0.000447, 0.000447, 0.000447, 0.000447, 0.000447, 0.000447, 0.000447, 0.000447, 0.000447, 0.000447, 0.000447, 0.000447, 0.000447, 0.000447, 0.000447, 0.000447, 0.000447, 0.000447, 0.000447, 0.000447, 0.000447, 0.000447, 0.000447, 0.000447, 0.000447, 0.000447, 0.000447, 0.000447, 0.000447, 0.000447, 0.000447, 0.000447, 0.000447, 0.000447, 0.000447, 0.000447, 0.000447, 0.000447, 0.000447, 0.000447, 0.000447, 0.000447, 0.000447, 0.000447, 0.000447, 0.000447, 0.000447, 0.000447, 0.000447, 0.000447, 0.000447, 0.000447, 0.000447, 0.000447, 0.000447, 0.000447, 0.000447, 0.000447, 0.000447, 0.000447, 0.000447, 0.000447, 0.000447, 0.000447, 0.000447, 0.000447, 0.000447, 0.000447, 0.000447, 0.000447, 0.000447, 0.000447, 0.000447, 0.000447, 0.000447, 0.000447, 0.000447, 0.000447, 0.000447, 0.000447, 0.000447, 0.000447, 0.000447, 0.000447, 0.000447, 0.000447, 0.000447, 0.000447, 0.000447, 0.000447, 0.000447, 0.000447, 0.000447, 0.000447, 0.000447, 0.000447, 0.000447, 0.000447, 0.000447, 0.000447, 0.000447, 0.000447, 0.000447, 0.000447, 0.000447, 0.000447, 0.000447, 0.000447, 0.000447, 0.000447, 0.000447, 0.000447, 0.000447, 0.000447, 0.000447, 0.000447, 0.000447, 0.000447, 0.000447, 0.000447, 0.000447, 0.000447, 0.000447, 0.000447, 0.000447, 0.000447, 0.000447, 0.000447, 0.000447, 0.000447, 0.000447, 0.000447, 0.000447, 0.000447, 0.000447, 0.000447, 0.000447, 0.000447, 0.000447, 0.000447, 0.000447, 0.000447, 0.000447, 0.000447, 0.000447, 0.000447, 0.000447, 0.000447, 0.000447, 0.000447, 0.000447, 0.000447, 0.000447, 0.000447, 0.000447, 0.000447, 0.000447, 0.000447, 0.000447, 0.000447, 0.000447, 0.000447, 0.000447, 0.000447, 0.000447, 0.000447, 0.000447, 0.000447, 0.000447, 0.000447, 0.000447, 0.000447, 0.000447, 0.000447, 0.000447, 0.000447, 0.000447, 0.000447, 0.000447, 0.000447, 0.000447, 0.000447, 0.000447, 0.000447, 0.000447, 0.000447, 0.000447, 0.000447, 0.000447, 0.000447, 0.000447, 0.000447, 0.000447, 0.000447, 0.000447, 0.000447, 0.000447, 0.000447, 0.000447, 0.000447, 0.000447, 0.000447, 0.000447, 0.000447, 0.000447, 0.000447, 0.000447, 0.000447, 0.000447, 0.000447, 0.000447, 0.000447, 0.000447, 0.000447, 0.000447, 0.000447, 0.000447, 0.000447, 0.000447, 0.000447, 0.000447, 0.000447, 0.000447, 0.000447, 0.000447, 0.000447, 0.000447, 0.000447, 0.000447, 0.000447, 0.000447, 0.000447, 0.000447, 0.000447, 0.000447, 0.000447, 0.000447, 0.000447, 0.000447, 0.000447, 0.000447, 0.000447, 0.000447, 0.000447, 0.000447, 0.000447, 0.000447, 0.000447, 0.000447, 0.000447, 0.000447, 0.000447, 0.000447, 0.000447, 0.000447, 0.000447, 0.000447, 0.000447, 0.000447, 0.000447, 0.000447, 0.000447, 0.000447, 0.000447, 0.000447, 0.000447, 0.000447, 0.000447, 0.000447, 0.000447, 0.000447, 0.000447, 0.000447, 0.000447, 0.000447, 0.000447, 0.000447, 0.000447, 0.000447, 0.000447, 0.000447, 0.000447, 0.000447, 0.000447, 0.000447, 0.000447, 0.000447, 0.000447, 0.000447, 0.000447, 0.000447, 0.000447, 0.000447, 0.000447, 0.000447, 0.000447, 0.000447, 0.000447, 0.000447, 0.000447, 0.000447, 0.000447, 0.000447, 0.000447, 0.000447, 0.000447, 0.000447, 0.000447, 0.000447, 0.000447, 0.000447, 0.000447, 0.000447, 0.000447, 0.000447, 0.000447, 0.000447, 0.000447, 0.000447, 0.000447, 0.000447, 0.000447, 0.000447, 0.000447, 0.000447, 0.000447, 0.000447, 0.000447, 0.000447, 0.000447, 0.000447, 0.000447, 0.000447, 0.000447, 0.000447, 0.000447, 0.000447, 0.000447, 0.000447, 0.000447, 0.000447, 0.000447, 0.000447, 0.000447, 0.000447, 0.000447, 0.000447, 0.000447, 0.000447, 0.000447, 0.000447, 0.000447, 0.000447, 0.000447, 0.000447, 0.000447, 0.000447, 0.000447, 0.000447, 0.000447, 0.000447, 0.000447, 0.000447, 0.000447, 0.000447, 0.000447, 0.000447, 0.000447, 0.000447, 0.000447, 0.000447, 0.000447, 0.000447, 0.000447, 0.000447, 0.000447, 0.000447, 0.000447, 0.000447, 0.000447, 0.000447, 0.000447, 0.000447, 0.000447, 0.000447, 0.000447, 0.000447, 0.000447, 0.000447, 0.000447, 0.000447, 0.000447, 0.000447, 0.000447, 0.000447, 0.000447, 0.000447, 0.000447, 0.000447, 0.000447, 0.000447, 0.000447, 0.000447, 0.000447, 0.000447, 0.000447, 0.000447, 0.000447, 0.000447, 0.000447, 0.000447, 0.000447, 0.000447, 0.000447, 0.000447, 0.000447, 0.000447, 0.000447, 0.000447, 0.000447, 0.000447, 0.000447, 0.000447, 0.000447, 0.000447, 0.000447, 0.000447, 0.000447, 0.000447, 0.000447, 0.000447, 0.000447, 0.000447, 0.000447, 0.000447, 0.000447, 0.000447, 0.000447, 0.000447, 0.000447, 0.000447, 0.000447, 0.000447, 0.000447, 0.000447, 0.000447, 0.000447, 0.000447, 0.000447, 0.000447, 0.000447, 0.000447, 0.000447, 0.000447, 0.000447, 0.000447, 0.000447, 0.000447, 0.000447, 0.000447, 0.000447, 0.000447, 0.000447, 0.000447, 0.000447, 0.000447, 0.000447, 0.000447, 0.000447, 0.000447, 0.000447, 0.000447, 0.000447, 0.000447, 0.000447, 0.000447, 0.000447, 0.000447, 0.000447, 0.000447, 0.000447, 0.000447, 0.000447, 0.000447, 0.000447, 0.000447, 0.000447, 0.000447, 0.000447, 0.000447, 0.000447, 0.000447, 0.000447, 0.000447, 0.000447, 0.000447, 0.000447, 0.000447, 0.000447, 0.000447, 0.000447, 0.000447, 0.000447, 0.000447, 0.000447, 0.000447, 0.000447, 0.000447, 0.000447, 0.000447, 0.000447, 0.000447, 0.000447, 0.000447, 0.000447, 0.000447, 0.000447, 0.000447, 0.000447, 0.000447, 0.000447, 0.000447, 0.000447, 0.000447, 0.000447, 0.000447, 0.000447, 0.000447, 0.000447, 0.000447, 0.000447, 0.000447, 0.000447, 0.000447, 0.000447, 0.000447, 0.000447, 0.000447, 0.000447, 0.000447, 0.000447, 0.000447, 0.000447, 0.000447, 0.000447, 0.000447, 0.000447, 0.000447, 0.000447, 0.000447, 0.000447, 0.000447, 0.000447, 0.000447, 0.000447, 0.000447, 0.000447, 0.000447, 0.000447, 0.000447, 0.000447, 0.000447, 0.000447, 0.000447, 0.000447, 0.000447, 0.000447, 0.000447, 0.000447, 0.000447, 0.000447, 0.000447, 0.000447, 0.000447, 0.000447, 0.000447, 0.000447, 0.000447, 0.000447, 0.000447, 0.000447, 0.000447, 0.000447, 0.000447, 0.000447, 0.000447, 0.000447, 0.000447, 0.000447, 0.000447, 0.000447, 0.000447, 0.000447, 0.000447, 0.000447, 0.000447, 0.000447, 0.000447, 0.000447, 0.000447, 0.000447, 0.000447, 0.000447, 0.000447, 0.000447, 0.000447, 0.000447, 0.000447, 0.000447, 0.000447, 0.000447, 0.000447, 0.000447, 0.000447, 0.000447, 0.000447, 0.000447, 0.000447, 0.000447, 0.000447, 0.000447, 0.000447, 0.000447, 0.000447, 0.000447, 0.000447, 0.000447, 0.000447, 0.000447, 0.000447, 0.000447, 0.000447, 0.000447, 0.000447, 0.000447, 0.000447, 0.000447, 0.000447, 0.000447, 0.000447, 0.000447, 0.000447, 0.000447, 0.000447, 0.000447, 0.000447, 0.000447, 0.000447, 0.000447, 0.08417, 0.000447, 0.2488, 0.000447, 0.2488, 0.9996, 0.08417, 0.9996, 0.000447, 0.000447, 0.000447, 0.000447, 0.000447, 0.000447, 0.000447, 0.000447, 0.000447, 0.000447, 0.000447, 0.000447, 0.000447, 0.000447, 0.000447, 0.000447, 0.000447, 0.000447, 0.000447, 0.000447, 0.000447, 0.000447, 0.000447, 0.000447, 0.000447, 0.000447, 0.000447, 0.000447, 0.000447, 0.000447, 0.000447, 0.000447, 0.000447, 0.000447, 0.000447, 0.000447, 0.000447, 0.000447, 0.000447, 0.000447, 0.000447, 0.000447, 0.000447, 0.000447, 0.000447, 0.000447, 0.000447, 0.000447, 0.000447, 0.000447, 0.000447, 0.000447, 0.000447, 0.000447, 0.000447, 0.000447, 0.000447, 0.000447, 0.000447, 0.000447, 0.000447, 0.000447, 0.000447, 0.000447, 0.000447, 0.000447, 0.000447, 0.000447, 0.000447, 0.000447, 0.000447, 0.000447, 0.000447, 0.000447, 0.000447, 0.000447, 0.000447, 0.000447, 0.000447, 0.000447, 0.000447, 0.000447, 0.000447, 0.000447, 0.000447, 0.000447, 0.000447, 0.000447, 0.000447, 0.000447, 0.000447, 0.000447, 0.000447, 0.000447, 0.000447, 0.000447, 0.000447, 0.000447, 0.000447, 0.000447, 0.000447, 0.000447, 0.000447, 0.000447, 0.000447, 0.000447, 0.000447, 0.000447, 0.000447, 0.000447, 0.000447, 0.000447, 0.000447, 0.000447, 0.000447, 0.000447, 0.000447, 0.000447, 0.000447, 0.000447, 0.000447, 0.000447, 0.000447, 0.000447, 0.000447, 0.000447, 0.000447, 0.000447, 0.000447, 0.000447, 0.000447, 0.000447, 0.000447, 0.000447, 0.000447, 0.000447, 0.000447, 0.000447, 0.000447, 0.000447, 0.000447, 0.000447, 0.000447, 0.000447, 0.000447, 0.000447, 0.000447, 0.000447, 0.000447, 0.000447, 0.000447, 0.000447, 0.000447, 0.000447, 0.000447, 0.000447, 0.000447, 0.000447, 0.000447, 0.000447, 0.000447, 0.000447, 0.000447, 0.000447, 0.000447, 0.000447, 0.000447, 0.000447, 0.000447, 0.000447, 0.000447, 0.000447, 0.000447, 0.000447, 0.000447, 0.000447, 0.000447, 0.000447, 0.000447, 0.000447, 0.000447, 0.000447, 0.000447, 0.000447, 0.000447, 0.000447, 0.000447, 0.000447, 0.000447, 0.000447, 0.000447, 0.000447, 0.000447, 0.000447, 0.000447, 0.000447, 0.000447, 0.000447, 0.000447, 0.000447, 0.000447, 0.000447, 0.000447, 0.000447, 0.000447, 0.000447, 0.000447, 0.000447, 0.000447, 0.000447, 0.000447, 0.000447, 0.000447, 0.000447, 0.000447, 0.000447, 0.000447, 0.000447, 0.000447, 0.000447, 0.000447, 0.000447, 0.000447, 0.000447, 0.000447, 0.000447, 0.000447, 0.000447, 0.000447, 0.000447, 0.000447, 0.000447, 0.000447, 0.000447, 0.000447, 0.000447, 0.000447, 0.000447, 0.000447, 0.000447, 0.000447, 0.000447, 0.000447, 0.000447, 0.000447, 0.000447, 0.000447, 0.000447, 0.000447, 0.000447, 0.000447, 0.000447, 0.000447, 0.000447, 0.000447, 0.000447, 0.000447, 0.000447, 0.000447, 0.000447, 0.000447, 0.000447, 0.000447, 0.000447, 0.000447, 0.000447, 0.000447, 0.000447, 0.000447, 0.000447, 0.000447, 0.000447, 0.000447, 0.000447, 0.000447, 0.000447, 0.000447, 0.000447, 0.000447, 0.000447, 0.000447, 0.000447, 0.000447, 0.000447, 0.000447, 0.000447, 0.000447, 0.000447, 0.000447, 0.000447, 0.000447, 0.000447, 0.000447, 0.000447, 0.000447, 0.000447, 0.000447, 0.000447, 0.000447, 0.000447, 0.000447, 0.000447, 0.000447, 0.000447, 0.000447, 0.000447, 0.000447, 0.000447, 0.000447, 0.000447, 0.000447, 0.000447, 0.000447, 0.000447, 0.000447, 0.000447, 0.000447, 0.000447, 0.000447, 0.000447, 0.000447, 0.000447, 0.000447, 0.000447, 0.000447, 0.000447, 0.000447, 0.000447, 0.000447, 0.000447, 0.000447, 0.000447, 0.000447, 0.000447, 0.000447, 0.000447, 0.000447, 0.000447, 0.000447, 0.000447, 0.000447, 0.000447, 0.000447, 0.000447, 0.000447, 0.000447, 0.000447, 0.000447, 0.000447, 0.000447, 0.000447, 0.000447, 0.000447, 0.000447, 0.000447, 0.000447, 0.000447, 0.000447, 0.000447, 0.000447, 0.000447, 0.000447, 0.000447, 0.000447, 0.000447, 0.000447, 0.000447, 0.000447, 0.000447, 0.000447, 0.000447, 0.000447, 0.000447, 0.000447, 0.000447, 0.000447, 0.000447, 0.000447, 0.000447, 0.000447, 0.000447, 0.000447, 0.000447, 0.000447, 0.000447, 0.000447, 0.000447, 0.000447, 0.000447, 0.000447, 0.000447, 0.000447, 0.000447, 0.000447, 0.000447, 0.000447, 0.000447, 0.000447, 0.000447, 0.000447, 0.000447, 0.000447, 0.000447, 0.000447, 0.000447, 0.000447, 0.000447, 0.000447, 0.000447, 0.000447, 0.000447, 0.000447, 0.000447, 0.000447, 0.000447, 0.000447, 0.000447, 0.000447, 0.000447, 0.000447, 0.000447, 0.000447, 0.000447, 0.000447, 0.000447, 0.000447, 0.000447, 0.000447, 0.000447, 0.000447, 0.000447, 0.000447, 0.000447, 0.000447, 0.000447, 0.000447, 0.000447, 0.000447, 0.000447, 0.000447, 0.000447, 0.000447, 0.000447, 0.000447, 0.000447, 0.000447, 0.000447, 0.000447, 0.000447, 0.000447, 0.000447, 0.000447, 0.000447, 0.000447, 0.000447, 0.000447, 0.000447, 0.000447, 0.000447, 0.000447, 0.000447, 0.000447, 0.000447, 0.000447, 0.000447, 0.000447, 0.000447, 0.000447, 0.000447, 0.000447, 0.000447, 0.000447, 0.000447, 0.000447, 0.000447, 0.000447, 0.000447, 0.000447, 0.000447, 0.000447, 0.000447, 0.000447, 0.000447, 0.000447, 0.000447, 0.000447, 0.000447, 0.000447, 0.000447, 0.000447, 0.000447, 0.000447, 0.000447, 0.000447, 0.000447, 0.000447, 0.000447, 0.000447, 0.000447, 0.000447, 0.000447, 0.000447, 0.000447, 0.000447, 0.000447, 0.000447, 0.000447, 0.000447, 0.000447, 0.000447, 0.000447, 0.000447, 0.000447, 0.000447, 0.000447, 0.000447, 0.000447, 0.000447, 0.000447, 0.000447, 0.000447, 0.000447, 0.000447, 0.000447, 0.000447, 0.000447, 0.000447, 0.000447, 0.000447, 0.000447, 0.000447, 0.000447, 0.000447, 0.000447, 0.000447, 0.000447, 0.000447, 0.000447, 0.000447, 0.000447, 0.000447, 0.000447, 0.000447, 0.000447, 0.000447, 0.000447, 0.000447, 0.000447, 0.000447, 0.000447, 0.000447, 0.000447, 0.000447, 0.000447, 0.000447, 0.000447, 0.000447, 0.000447, 0.000447, 0.000447, 0.000447, 0.000447, 0.000447, 0.000447, 0.000447, 0.000447, 0.000447, 0.000447, 0.000447, 0.000447, 0.000447, 0.000447, 0.000447, 0.000447, 0.000447, 0.000447, 0.000447, 0.000447, 0.000447, 0.000447, 0.000447, 0.000447, 0.000447, 0.000447, 0.000447, 0.000447, 0.000447, 0.000447, 0.000447, 0.000447, 0.000447, 0.000447, 0.000447, 0.000447, 0.000447, 0.000447, 0.000447, 0.000447, 0.000447, 0.000447, 0.000447, 0.000447, 0.000447, 0.000447, 0.000447, 0.000447, 0.000447, 0.000447, 0.000447, 0.000447, 0.000447, 0.000447, 0.000447, 0.000447, 0.000447, 0.000447, 0.000447, 0.000447, 0.000447, 0.000447, 0.000447, 0.000447, 0.000447, 0.000447, 0.000447, 0.000447, 0.000447, 0.000447, 0.000447, 0.000447, 0.000447, 0.000447, 0.000447, 0.000447, 0.000447, 0.000447, 0.000447, 0.000447, 0.000447, 0.000447, 0.000447, 0.000447, 0.000447, 0.000447, 0.000447, 0.000447, 0.000447, 0.000447, 0.000447, 0.000447, 0.000447, 0.000447, 0.000447, 0.000447, 0.000447, 0.000447, 0.000447, 0.000447, 0.000447, 0.000447, 0.000447, 0.000447, 0.000447, 0.000447, 0.000447, 0.000447, 0.000447, 0.000447, 0.000447, 0.000447, 0.000447, 0.000447, 0.000447, 0.000447, 0.000447, 0.000447, 0.000447, 0.000447, 0.000447, 0.000447, 0.000447, 0.000447, 0.000447, 0.000447, 0.000447, 0.000447, 0.000447, 0.000447, 0.000447, 0.000447, 0.000447, 0.000447, 0.000447, 0.000447, 0.000447, 0.000447, 0.000447, 0.000447, 0.000447, 0.000447, 0.000447, 0.000447, 0.000447, 0.000447, 0.000447, 0.000447, 0.000447, 0.000447, 0.000447, 0.000447, 0.000447, 0.000447, 0.000447, 0.000447, 0.000447, 0.000447, 0.000447, 0.000447, 0.000447, 0.000447, 0.000447, 0.000447, 0.000447, 0.000447, 0.000447, 0.000447, 0.000447, 0.000447, 0.000447, 0.000447, 0.000447, 0.000447, 0.000447, 0.000447, 0.000447, 0.000447, 0.000447, 0.000447, 0.000447, 0.000447, 0.000447, 0.000447, 0.000447, 0.000447, 0.000447, 0.000447, 0.000447, 0.000447, 0.000447, 0.000447, 0.000447, 0.000447, 0.000447, 0.000447, 0.000447, 0.000447, 0.000447, 0.000447, 0.000447, 0.000447, 0.000447, 0.000447, 0.000447, 0.000447, 0.000447, 0.000447, 0.000447, 0.000447, 0.000447, 0.000447, 0.000447, 0.000447, 0.000447, 0.000447, 0.000447, 0.000447, 0.000447, 0.000447, 0.000447, 0.000447, 0.000447, 0.000447, 0.000447, 0.000447, 0.000447, 0.000447, 0.000447, 0.000447, 0.000447, 0.000447, 0.000447, 0.000447, 0.000447, 0.000447, 0.000447, 0.000447, 0.000447, 0.000447, 0.000447, 0.000447, 0.000447, 0.000447, 0.000447, 0.000447, 0.000447, 0.000447, 0.000447, 0.000447, 0.000447, 0.000447, 0.000447, 0.000447, 0.000447, 0.000447, 0.000447, 0.000447, 0.000447, 0.000447, 0.000447, 0.000447, 0.000447, 0.000447, 0.000447, 0.000447, 0.000447, 0.000447, 0.000447, 0.000447, 0.000447, 0.000447, 0.000447, 0.000447, 0.000447, 0.000447, 0.000447, 0.000447, 0.000447, 0.000447, 0.000447, 0.000447, 0.000447, 0.000447, 0.000447, 0.000447, 0.000447, 0.000447, 0.000447, 0.000447, 0.000447, 0.000447, 0.000447, 0.000447, 0.000447, 0.000447, 0.000447, 0.000447, 0.000447, 0.000447, 0.000447, 0.000447, 0.000447, 0.000447, 0.000447, 0.000447, 0.000447, 0.000447, 0.000447, 0.000447, 0.000447, 0.000447, 0.000447, 0.000447, 0.000447, 0.000447, 0.000447, 0.000447, 0.000447, 0.000447, 0.000447, 0.000447, 0.000447, 0.000447, 0.000447, 0.000447, 0.000447, 0.000447, 0.000447, 0.000447, 0.000447, 0.000447, 0.000447, 0.000447, 0.000447, 0.000447, 0.000447, 0.000447, 0.000447, 0.000447, 0.000447, 0.000447, 0.000447, 0.000447, 0.000447, 0.000447, 0.000447, 0.000447, 0.000447, 0.000447, 0.000447, 0.000447, 0.000447, 0.000447, 0.000447, 0.000447, 0.000447, 0.000447, 0.000447, 0.000447, 0.000447, 0.000447, 0.000447, 0.000447, 0.000447, 0.000447, 0.000447, 0.000447, 0.000447, 0.000447, 0.000447, 0.000447, 0.1288, 0.567, 0.9716, 0.2098, 0.9521, 0.9242, 0.1288, 0.567, 0.9521, 0.9242, 0.1874, 0.9996, 0.1288, 0.567, 0.1958, 0.1791, 0.8265, 0.1791, 0.1093, 0.5754, 0.1735, 0.9968, 0.006029, 0.6563, 0.1288, 0.567, 0.8265, 0.1791, 0.9716, 0.2098, 0.1093, 0.5754, 0.006029, 0.6563, 0.03394, 0.5837, 0.05347, 0.5781, 0.1093, 0.5754, 0.03394, 0.5837, 0.000447, 0.000447, 0.000447, 0.000447, 0.000447, 0.000447, 0.000447, 0.000447, 0.1232, 0.5726, 0.1288, 0.567, 0.1874, 0.9996, 0.1093, 0.5754, 0.1791, 0.9996, 0.1735, 0.9968, 0.04231, 0.5781, 0.05347, 0.5781, 0.03394, 0.5837, 0.9521, 0.9242, 0.9521, 0.9242, 0.9521, 0.9242, 0.9521, 0.9242, 0.02277, 0.9158, 0.02277, 0.9158, 0.02277, 0.9158, 0.02277, 0.9158, 0.9521, 0.9242, 0.9521, 0.9242, 0.9521, 0.9242, 0.9521, 0.9242, 0.02277, 0.9158, 0.02277, 0.9158, 0.02277, 0.9158, 0.02277, 0.9158, 0.02277, 0.9158, 0.02277, 0.9158, 0.02277, 0.9158, 0.02277, 0.9158, 0.9521, 0.9242, 0.9521, 0.9242, 0.9521, 0.9242, 0.9521, 0.9242, 0.9996, 0.003238, 0.9996, 1.097, 0.000447, 1.097, 0.000447, 0.003238, 0.000447, 0.9996, 0.000447, 0.000447, 1.002, 0.000447, 0.9996, 0.9996, 0.9465, 0.05347, 0.9465, 0.9465, 0.05347, 0.9465, 0.05347, 0.05347, 0.9521, 0.9242, 0.9521, 0.9242, 0.9521, 0.9242, 0.9521, 0.9242, 0.02277, 0.9158, 0.02277, 0.9158, 0.02277, 0.9158, 0.02277, 0.9158, 0.02277, 0.9158, 0.02277, 0.9158, 0.02277, 0.9158, 0.02277, 0.9158, 0.000447, 0.000447, 0.9996, 0.000447, 0.9996, 0.9996, 0.000447, 0.9996, 0.02277, 0.9158, 0.02277, 0.9158, 0.02277, 0.9158, 0.02277, 0.9158, 0.9521, 0.9242, 0.9521, 0.9242, 0.9521, 0.9242, 0.9521, 0.9242, 0.9521, 0.9242, 0.9521, 0.9242, 0.9521, 0.9242, 0.9521, 0.9242, 0.9521, 0.9242, 0.9521, 0.9242, 0.9521, 0.9242, 0.9521, 0.9242, 0.9521, 0.9242, 0.9521, 0.9242, 0.9521, 0.9242, 0.9521, 0.9242, 0.9521, 0.9242, 0.9521, 0.9242, 0.9521, 0.9242, 0.9521, 0.9242, 0.9521, 0.9242, 0.9521, 0.9242, 0.9521, 0.9242, 0.9521, 0.9242, 0.9521, 0.9242, 0.9521, 0.9242, 0.9521, 0.9242, 0.9521, 0.9242, 0.9521, 0.9242, 0.9521, 0.9242, 0.1093, 0.5754, 0.1232, 0.5726, 0.1874, 0.9996, 0.1791, 0.9996, 0.000447, 0.000447, 0.000447, 0.000447, 0.000447, 0.000447, 0.000447, 0.000447, 0.000447, 0.000447, 0.000447, 0.000447, 0.000447, 0.000447, 0.000447, 0.000447, 0.000447, 0.000447, 0.000447, 0.000447, 0.000447, 0.000447, 0.000447, 0.000447, 0.9521, 0.9242, 0.9521, 0.9242, 0.9521, 0.9242, 0.9521, 0.9242, 0.000447, 0.000447, 0.9996, 0.000447, 0.9996, 0.9996, 0.000447, 0.9996, 0.9521, 0.9242, 0.9521, 0.9242, 0.9521, 0.9242, 0.9521, 0.9242, 0.000447, 0.000447, 0.000447, 0.000447, 0.000447, 0.000447, 0.000447, 0.000447, 0.9521, 0.9242, 0.9521, 0.9242, 0.9521, 0.9242, 0.9521, 0.9242])
me_stargate.materials.append(mat_stargateaaarquee)
me_stargate.materials.append(mat_stargateaamonitor)
me_stargate.materials.append(mat_stargatebezel)
me_stargate.materials.append(mat_stargateblack)
me_stargate.materials.append(mat_stargatecpo)
me_stargate.materials.append(mat_stargatecoin)
me_stargate.materials.append(mat_stargatered)
me_stargate.materials.append(mat_stargatesilver)
me_stargate.materials.append(mat_stargateleftsideart)
me_stargate.materials.append(mat_stargatetmoulding)
me_stargate.materials.append(mat_stargatewhite)
me_stargate.materials.append(mat_stargategreen)
me_stargate.materials.append(mat_stargaterightsideart)
me_stargate.use_remesh_fix_poles = True
me_stargate.use_remesh_preserve_attributes = False
me_stargate.update()

# ---- objects
ob_stargate = bpy.data.objects.new('stargate', me_stargate)

# ---- transforms, parenting, visibility, modifiers, constraints
ob_stargate.location = (0.01923, -0.2402, 0.9773)
ob_stargate.rotation_euler = (1.571, 0.0, 0.0)
_m = ob_stargate.modifiers.new('Auto Smooth', 'NODES')
_m.node_group = ng_auto_smooth
_gi = [s.identifier for s in ng_auto_smooth.interface.items_tree if s.item_type == 'SOCKET' and s.in_out == 'INPUT']
_m[_gi[1]] = 1.047  # Angle
_m = ob_stargate.modifiers.new('WeightedNormal', 'WEIGHTED_NORMAL')
_m.keep_sharp = True

# ---- collection membership
scene.collection.objects.link(ob_stargate)

# ---- scene / render settings (as saved in the file)
scene.frame_start = 1; scene.frame_end = 250; scene.frame_set(1)
scene.render.engine = 'BLENDER_EEVEE_NEXT'
scene.cycles.use_denoising = False
scene.cycles.samples = 128
scene.cycles.sampling_pattern = 'TABULATED_SOBOL'
scene.cycles.use_adaptive_sampling = False
scene.cycles.use_light_tree = False
scene.view_settings.view_transform = 'Filmic'
bpy.context.view_layer.update()

# ---- added for rendering (the .blend has no active camera and no usable light): camera, sun
cam_auto = bpy.data.cameras.new('AutoCamera')
cam_auto.lens = 50.0
cam_auto.sensor_width = 36.0
cam_auto.clip_end = 1000.0
ob_auto_camera = bpy.data.objects.new('AutoCamera', cam_auto)
scene.collection.objects.link(ob_auto_camera)
ob_auto_camera.location = (1.90363, -2.30015, 2.40887)
ob_auto_camera.rotation_euler = (1.09748, -7.21219e-08, 0.694738)
scene.camera = ob_auto_camera
light_auto_sun = bpy.data.lights.new('AutoSun', 'SUN')
light_auto_sun.energy = 3.0
light_auto_sun.angle = 0.0523599
ob_auto_sun = bpy.data.objects.new('AutoSun', light_auto_sun)
scene.collection.objects.link(ob_auto_sun)
ob_auto_sun.rotation_euler = (0.872665, 0.174533, 0.523599)
bpy.context.view_layer.update()
